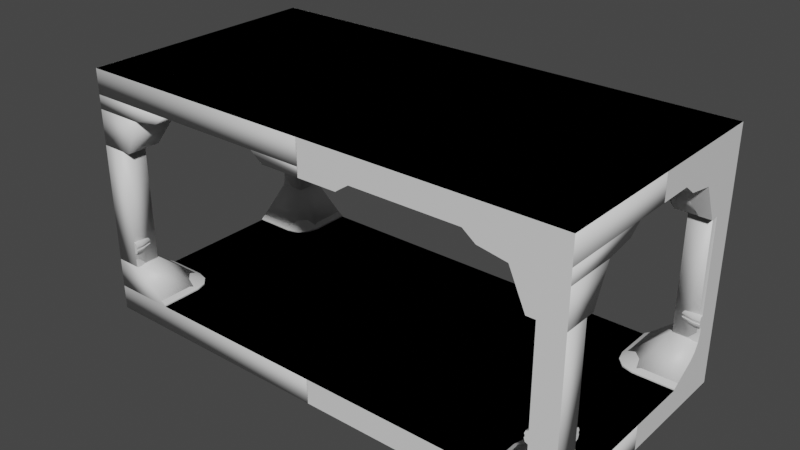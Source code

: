 # Source: model.blend  (saved by Blender 3.4.6; exported with 4.5.12 LTS)
import bpy
from mathutils import Matrix  # noqa: F401  (used for matrix-valued properties, if any)

bpy.ops.wm.read_factory_settings(use_empty=True)
scene = bpy.context.scene
scene.name = 'Scene'

# ---- materials (node trees are filled in below, after node groups)
mat_floor = bpy.data.materials.new('floor')
mat_floor.diffuse_color = (0.2266, 0.2266, 0.2266, 1.0)
mat_exterior = bpy.data.materials.new('exterior')
mat_exterior.diffuse_color = (0.02539, 0.02539, 0.02539, 1.0)
mat_top_light = bpy.data.materials.new('top_light')
mat_top_light.roughness = 1.0
mat_alert_light = bpy.data.materials.new('alert_light')
mat_alert_light.diffuse_color = (1.0, 0.0, 0.0, 1.0)
mat_metal_light = bpy.data.materials.new('metal_light')
mat_metal_light.diffuse_color = (0.3988, 0.3988, 0.3988, 1.0)
mat_grate = bpy.data.materials.new('grate')
mat_grate.diffuse_color = (0.8, 0.7678, 0.0, 1.0)
mat_metal_medium = bpy.data.materials.new('metal_medium')
mat_metal_medium.diffuse_color = (0.2776, 0.2776, 0.2776, 1.0)
mat_metal_dark = bpy.data.materials.new('metal_dark')
mat_metal_dark.diffuse_color = (0.09626, 0.09626, 0.09626, 1.0)
mat_pipes = bpy.data.materials.new('pipes')
mat_pipes.diffuse_color = (0.0, 0.0, 0.0, 1.0)
mat_collisions = bpy.data.materials.new('collisions')

# ---- node groups
ng_auto_smooth = bpy.data.node_groups.new('Auto Smooth', 'GeometryNodeTree')
_s = ng_auto_smooth.interface.new_socket(name='Geometry', in_out='OUTPUT', socket_type='NodeSocketGeometry')
_s = ng_auto_smooth.interface.new_socket(name='Geometry', in_out='INPUT', socket_type='NodeSocketGeometry')
_s = ng_auto_smooth.interface.new_socket(name='Angle', in_out='INPUT', socket_type='NodeSocketFloat')
_s.subtype = 'ANGLE'
_s.min_value = 0.0
_s.max_value = 3.142
ng_auto_smooth.is_modifier = True
_N = ng_auto_smooth.nodes; _L = ng_auto_smooth.links
n0 = _N.new('NodeGroupOutput'); n0.name = 'Group Output'; n0.location = (480, -100)
n1 = _N.new('NodeGroupInput'); n1.name = 'Group Input'; n1.location = (-420, -300)
n2 = _N.new('NodeGroupInput'); n2.name = 'Group Input.001'; n2.location = (-60, -100)
n3 = _N.new('GeometryNodeSetShadeSmooth'); n3.name = 'Set Shade Smooth'; n3.location = (120, -100)
n3.domain = 'EDGE'
n4 = _N.new('GeometryNodeSetShadeSmooth'); n4.name = 'Set Shade Smooth.001'; n4.location = (300, -100)
n5 = _N.new('GeometryNodeInputMeshEdgeAngle'); n5.name = 'Edge Angle'; n5.location = (-420, -220)
n6 = _N.new('GeometryNodeInputEdgeSmooth'); n6.name = 'Is Edge Smooth'; n6.location = (-60, -160)
n7 = _N.new('GeometryNodeInputShadeSmooth'); n7.name = 'Is Face Smooth'; n7.location = (-240, -340)
n8 = _N.new('FunctionNodeBooleanMath'); n8.name = 'Boolean Math'; n8.location = (-60, -220)
n9 = _N.new('FunctionNodeCompare'); n9.name = 'Compare'; n9.location = (-240, -180)
n9.operation = 'LESS_EQUAL'
_L.new(n5.outputs[0], n9.inputs[0])
_L.new(n4.outputs[0], n0.inputs[0])
_L.new(n1.outputs[1], n9.inputs[1])
_L.new(n9.outputs[0], n8.inputs[0])
_L.new(n7.outputs[0], n8.inputs[1])
_L.new(n2.outputs[0], n3.inputs[0])
_L.new(n6.outputs[0], n3.inputs[1])
_L.new(n3.outputs[0], n4.inputs[0])
_L.new(n8.outputs[0], n3.inputs[2])
n0.is_active_output = True

# ---- material node trees
mat_floor.use_nodes = True; mat_floor.node_tree.nodes.clear()
_N = mat_floor.node_tree.nodes; _L = mat_floor.node_tree.links
n0 = _N.new('ShaderNodeBsdfPrincipled'); n0.name = 'Principled BSDF'; n0.location = (10, 300)
n0.distribution = 'GGX'
n0.subsurface_method = 'BURLEY'
n0.inputs[3].default_value = 1.45
n0.inputs[27].default_value = (0.0, 0.0, 0.0, 1.0)
n0.inputs[28].default_value = 1.0
n1 = _N.new('ShaderNodeOutputMaterial'); n1.name = 'Material Output'; n1.location = (300, 300)
_L.new(n0.outputs[0], n1.inputs[0])
n1.is_active_output = True
mat_exterior.use_nodes = True; mat_exterior.node_tree.nodes.clear()
_N = mat_exterior.node_tree.nodes; _L = mat_exterior.node_tree.links
n0 = _N.new('ShaderNodeBsdfPrincipled'); n0.name = 'Principled BSDF'; n0.location = (10, 300)
n0.distribution = 'GGX'
n0.subsurface_method = 'BURLEY'
n0.inputs[3].default_value = 1.45
n0.inputs[27].default_value = (0.0, 0.0, 0.0, 1.0)
n0.inputs[28].default_value = 1.0
n1 = _N.new('ShaderNodeOutputMaterial'); n1.name = 'Material Output'; n1.location = (300, 300)
_L.new(n0.outputs[0], n1.inputs[0])
n1.is_active_output = True
mat_top_light.use_nodes = True; mat_top_light.node_tree.nodes.clear()
_N = mat_top_light.node_tree.nodes; _L = mat_top_light.node_tree.links
n0 = _N.new('ShaderNodeBsdfPrincipled'); n0.name = 'Principled BSDF'; n0.location = (10, 300)
n0.distribution = 'GGX'
n0.subsurface_method = 'BURLEY'
n0.inputs[3].default_value = 1.45
n0.inputs[27].default_value = (0.0, 0.0, 0.0, 1.0)
n0.inputs[28].default_value = 1.0
n1 = _N.new('ShaderNodeOutputMaterial'); n1.name = 'Material Output'; n1.location = (300, 300)
_L.new(n0.outputs[0], n1.inputs[0])
n1.is_active_output = True
mat_alert_light.use_nodes = True; mat_alert_light.node_tree.nodes.clear()
_N = mat_alert_light.node_tree.nodes; _L = mat_alert_light.node_tree.links
n0 = _N.new('ShaderNodeBsdfPrincipled'); n0.name = 'Principled BSDF'; n0.location = (10, 300)
n0.distribution = 'GGX'
n0.subsurface_method = 'BURLEY'
n0.inputs[3].default_value = 1.45
n0.inputs[27].default_value = (0.0, 0.0, 0.0, 1.0)
n0.inputs[28].default_value = 1.0
n1 = _N.new('ShaderNodeOutputMaterial'); n1.name = 'Material Output'; n1.location = (300, 300)
_L.new(n0.outputs[0], n1.inputs[0])
n1.is_active_output = True
mat_metal_light.use_nodes = True; mat_metal_light.node_tree.nodes.clear()
_N = mat_metal_light.node_tree.nodes; _L = mat_metal_light.node_tree.links
n0 = _N.new('ShaderNodeBsdfPrincipled'); n0.name = 'Principled BSDF'; n0.location = (10, 300)
n0.distribution = 'GGX'
n0.subsurface_method = 'BURLEY'
n0.inputs[3].default_value = 1.45
n0.inputs[27].default_value = (0.0, 0.0, 0.0, 1.0)
n0.inputs[28].default_value = 1.0
n1 = _N.new('ShaderNodeOutputMaterial'); n1.name = 'Material Output'; n1.location = (300, 300)
_L.new(n0.outputs[0], n1.inputs[0])
n1.is_active_output = True
mat_grate.use_nodes = True; mat_grate.node_tree.nodes.clear()
_N = mat_grate.node_tree.nodes; _L = mat_grate.node_tree.links
n0 = _N.new('ShaderNodeBsdfPrincipled'); n0.name = 'Principled BSDF'; n0.location = (10, 300)
n0.distribution = 'GGX'
n0.subsurface_method = 'BURLEY'
n0.inputs[3].default_value = 1.45
n0.inputs[27].default_value = (0.0, 0.0, 0.0, 1.0)
n0.inputs[28].default_value = 1.0
n1 = _N.new('ShaderNodeOutputMaterial'); n1.name = 'Material Output'; n1.location = (300, 300)
_L.new(n0.outputs[0], n1.inputs[0])
n1.is_active_output = True
mat_metal_medium.use_nodes = True; mat_metal_medium.node_tree.nodes.clear()
_N = mat_metal_medium.node_tree.nodes; _L = mat_metal_medium.node_tree.links
n0 = _N.new('ShaderNodeBsdfPrincipled'); n0.name = 'Principled BSDF'; n0.location = (10, 300)
n0.distribution = 'GGX'
n0.subsurface_method = 'BURLEY'
n0.inputs[3].default_value = 1.45
n0.inputs[27].default_value = (0.0, 0.0, 0.0, 1.0)
n0.inputs[28].default_value = 1.0
n1 = _N.new('ShaderNodeOutputMaterial'); n1.name = 'Material Output'; n1.location = (300, 300)
_L.new(n0.outputs[0], n1.inputs[0])
n1.is_active_output = True
mat_metal_dark.use_nodes = True; mat_metal_dark.node_tree.nodes.clear()
_N = mat_metal_dark.node_tree.nodes; _L = mat_metal_dark.node_tree.links
n0 = _N.new('ShaderNodeBsdfPrincipled'); n0.name = 'Principled BSDF'; n0.location = (10, 300)
n0.distribution = 'GGX'
n0.subsurface_method = 'BURLEY'
n0.inputs[3].default_value = 1.45
n0.inputs[27].default_value = (0.0, 0.0, 0.0, 1.0)
n0.inputs[28].default_value = 1.0
n1 = _N.new('ShaderNodeOutputMaterial'); n1.name = 'Material Output'; n1.location = (300, 300)
_L.new(n0.outputs[0], n1.inputs[0])
n1.is_active_output = True
mat_pipes.use_nodes = True; mat_pipes.node_tree.nodes.clear()
_N = mat_pipes.node_tree.nodes; _L = mat_pipes.node_tree.links
n0 = _N.new('ShaderNodeBsdfPrincipled'); n0.name = 'Principled BSDF'; n0.location = (10, 300)
n0.distribution = 'GGX'
n0.subsurface_method = 'BURLEY'
n0.inputs[3].default_value = 1.45
n0.inputs[27].default_value = (0.0, 0.0, 0.0, 1.0)
n0.inputs[28].default_value = 1.0
n1 = _N.new('ShaderNodeOutputMaterial'); n1.name = 'Material Output'; n1.location = (300, 300)
_L.new(n0.outputs[0], n1.inputs[0])
n1.is_active_output = True
mat_collisions.use_nodes = True; mat_collisions.node_tree.nodes.clear()
_N = mat_collisions.node_tree.nodes; _L = mat_collisions.node_tree.links
n0 = _N.new('ShaderNodeBsdfPrincipled'); n0.name = 'Principled BSDF'; n0.location = (10, 300)
n0.distribution = 'GGX'
n0.subsurface_method = 'BURLEY'
n0.inputs[3].default_value = 1.45
n0.inputs[27].default_value = (0.0, 0.0, 0.0, 1.0)
n0.inputs[28].default_value = 1.0
n1 = _N.new('ShaderNodeOutputMaterial'); n1.name = 'Material Output'; n1.location = (300, 300)
_L.new(n0.outputs[0], n1.inputs[0])
n1.is_active_output = True

# ---- world
world_world = bpy.data.worlds.new('World'); scene.world = world_world
world_world.use_nodes = True; world_world.node_tree.nodes.clear()
_N = world_world.node_tree.nodes; _L = world_world.node_tree.links
n0 = _N.new('ShaderNodeOutputWorld'); n0.name = 'World Output'; n0.location = (300, 300)
n1 = _N.new('ShaderNodeBackground'); n1.name = 'Background'; n1.location = (10, 300)
n1.inputs[0].default_value = (0.05088, 0.05088, 0.05088, 1.0)
_L.new(n1.outputs[0], n0.inputs[0])
n0.is_active_output = True
world_world.color = (0.05088, 0.05088, 0.05088)
world_world.use_sun_shadow = False
world_world.sun_shadow_jitter_overblur = 0.0

# ---- meshes
me_cube_002 = bpy.data.meshes.new('Cube.002')
me_cube_002.from_pydata([(1.5, 1.0, -0.8), (1.5, 1.0, -0.79), (1.702, 1.0, -0.6685), (1.751, 1.0, -0.6235), (1.787, 1.0, -0.5597), (1.8, 1.0, -0.4944), (2.0, 0.8, -0.4475), (1.8, 1.0, -0.4475), (2.0, 0.7781, -0.438), (1.778, 1.0, -0.438), (1.77, 1.0, -0.415), (1.77, 1.0, -0.408), (1.775, 1.0, -0.408), (2.0, 0.775, -0.408), (1.775, 1.0, -0.387), (1.77, 1.0, -0.387), (1.77, 1.0, -0.38), (1.779, 1.0, -0.3562), (2.0, 0.7788, -0.3562), (1.8, 1.0, -0.3475), (2.0, 0.8, -0.3475), (1.8, 1.0, 0.4025), (1.73, 1.0, 0.4025), (1.602, 1.0, 0.6868), (1.364, 0.88, 0.737), (1.88, 0.364, 0.737), (1.296, 0.88, 0.788), (1.88, 0.296, 0.788), (1.677, 0.5, -0.8), (1.5, 0.6768, -0.8), (1.588, 0.5237, -0.8), (1.524, 0.5884, -0.8), (1.878, 0.7016, -0.6685), (1.702, 0.8784, -0.6685), (1.79, 0.7253, -0.6685), (1.725, 0.79, -0.6685), (1.677, 0.5, -0.79), (1.5, 0.6768, -0.79), (1.588, 0.5237, -0.79), (1.524, 0.5884, -0.79), (1.928, 0.7508, -0.6235), (1.751, 0.9276, -0.6235), (1.839, 0.7745, -0.6235), (1.774, 0.8392, -0.6235), (1.964, 0.7868, -0.5597), (1.787, 0.9636, -0.5597), (1.875, 0.8105, -0.5597), (1.811, 0.8752, -0.5597), (1.977, 0.8, -0.4944), (1.8, 0.9768, -0.4944), (1.888, 0.8237, -0.4944), (1.824, 0.8884, -0.4944), (1.977, 0.8, -0.4475), (1.8, 0.9768, -0.4475), (1.888, 0.8237, -0.4475), (1.824, 0.8884, -0.4475), (1.955, 0.7781, -0.438), (1.778, 0.9548, -0.438), (1.866, 0.8018, -0.438), (1.802, 0.8665, -0.438), (1.947, 0.77, -0.415), (1.77, 0.9468, -0.415), (1.858, 0.7937, -0.415), (1.794, 0.8584, -0.415), (1.947, 0.77, -0.408), (1.77, 0.9468, -0.408), (1.858, 0.7937, -0.408), (1.794, 0.8584, -0.408), (1.952, 0.775, -0.408), (1.775, 0.9518, -0.408), (1.863, 0.7987, -0.408), (1.799, 0.8634, -0.408), (1.952, 0.775, -0.387), (1.775, 0.9518, -0.387), (1.863, 0.7987, -0.387), (1.799, 0.8634, -0.387), (1.947, 0.77, -0.387), (1.77, 0.9468, -0.387), (1.858, 0.7937, -0.387), (1.794, 0.8584, -0.387), (1.947, 0.77, -0.38), (1.77, 0.9468, -0.38), (1.858, 0.7937, -0.38), (1.794, 0.8584, -0.38), (1.956, 0.7788, -0.3562), (1.779, 0.9555, -0.3562), (1.867, 0.8024, -0.3562), (1.802, 0.8671, -0.3562), (1.977, 0.8, -0.3475), (1.8, 0.9768, -0.3475), (1.888, 0.8237, -0.3475), (1.824, 0.8884, -0.3475), (1.977, 0.8, 0.4025), (1.8, 0.9768, 0.4025), (1.888, 0.8237, 0.4025), (1.824, 0.8884, 0.4025), (1.907, 0.73, 0.4025), (1.73, 0.9068, 0.4025), (1.818, 0.7537, 0.4025), (1.754, 0.8184, 0.4025), (1.779, 0.6018, 0.6868), (1.602, 0.7786, 0.6868), (1.69, 0.6255, 0.6868), (1.626, 0.6902, 0.6868), (1.555, 0.3635, 0.7364), (1.364, 0.5545, 0.7364), (1.459, 0.3884, 0.7354), (1.388, 0.4595, 0.7354), (1.296, 0.459, 0.7886), (1.459, 0.2965, 0.7886), (1.319, 0.3773, 0.7896), (1.377, 0.319, 0.7896), (2.0, 0.28, 0.8), (1.28, 1.0, 0.8), (1.38, 1.0, 0.725), (1.404, 0.4684, 0.725), (1.38, 0.5568, 0.725), (1.468, 0.4037, 0.725), (1.557, 0.38, 0.725), (1.304, 0.3684, 0.8), (1.28, 0.4568, 0.8), (1.368, 0.3037, 0.8), (1.457, 0.28, 0.8), (1.3, 0.4623, 0.7975), (1.367, 0.5578, 0.7452), (1.392, 0.4628, 0.7443), (1.322, 0.3806, 0.7984), (1.463, 0.3917, 0.7443), (1.381, 0.3222, 0.7984), (1.558, 0.3668, 0.7452), (1.462, 0.2997, 0.7975), (1.883, 0.3673, 0.7459), (1.883, 0.2993, 0.7969), (1.299, 0.8833, 0.7969), (1.367, 0.8833, 0.7459), (-2.0, 0.5, -0.8), (-1.5, 1.0, -0.8), (-1.5, 1.0, -0.79), (-2.0, 0.7016, -0.6685), (-1.702, 1.0, -0.6685), (-1.751, 1.0, -0.6235), (-1.787, 1.0, -0.5597), (-2.0, 0.7868, -0.5597), (-1.8, 1.0, -0.4944), (-1.8, 1.0, -0.4475), (-2.0, 0.8, -0.4475), (-1.778, 1.0, -0.438), (-2.0, 0.7781, -0.438), (-1.77, 1.0, -0.415), (-2.0, 0.77, -0.415), (-1.77, 1.0, -0.408), (-2.0, 0.775, -0.408), (-1.775, 1.0, -0.408), (-1.775, 1.0, -0.387), (-2.0, 0.77, -0.387), (-1.77, 1.0, -0.387), (-2.0, 0.77, -0.38), (-1.77, 1.0, -0.38), (-1.779, 1.0, -0.3562), (-1.8, 1.0, -0.3475), (-1.8, 1.0, 0.4025), (-1.73, 1.0, 0.4025), (-1.602, 1.0, 0.6868), (-1.88, 0.364, 0.737), (-1.364, 0.88, 0.737), (-1.88, 0.296, 0.788), (-1.296, 0.88, 0.788), (-1.5, 0.6768, -0.8), (-1.677, 0.5, -0.8), (-1.524, 0.5884, -0.8), (-1.588, 0.5237, -0.8), (-1.702, 0.8784, -0.6685), (-1.878, 0.7016, -0.6685), (-1.725, 0.79, -0.6685), (-1.79, 0.7253, -0.6685), (-1.5, 0.6768, -0.79), (-1.677, 0.5, -0.79), (-1.524, 0.5884, -0.79), (-1.588, 0.5237, -0.79), (-1.751, 0.9276, -0.6235), (-1.928, 0.7508, -0.6235), (-1.774, 0.8392, -0.6235), (-1.839, 0.7745, -0.6235), (-1.787, 0.9636, -0.5597), (-1.964, 0.7868, -0.5597), (-1.811, 0.8752, -0.5597), (-1.875, 0.8105, -0.5597), (-1.8, 0.9768, -0.4944), (-1.977, 0.8, -0.4944), (-1.824, 0.8884, -0.4944), (-1.888, 0.8237, -0.4944), (-1.8, 0.9768, -0.4475), (-1.977, 0.8, -0.4475), (-1.824, 0.8884, -0.4475), (-1.888, 0.8237, -0.4475), (-1.778, 0.9548, -0.438), (-1.955, 0.7781, -0.438), (-1.802, 0.8665, -0.438), (-1.866, 0.8018, -0.438), (-1.77, 0.9468, -0.415), (-1.947, 0.77, -0.415), (-1.794, 0.8584, -0.415), (-1.858, 0.7937, -0.415), (-1.77, 0.9468, -0.408), (-1.947, 0.77, -0.408), (-1.794, 0.8584, -0.408), (-1.858, 0.7937, -0.408), (-1.775, 0.9518, -0.408), (-1.952, 0.775, -0.408), (-1.799, 0.8634, -0.408), (-1.863, 0.7987, -0.408), (-1.775, 0.9518, -0.387), (-1.952, 0.775, -0.387), (-1.799, 0.8634, -0.387), (-1.863, 0.7987, -0.387), (-1.77, 0.9468, -0.387), (-1.947, 0.77, -0.387), (-1.794, 0.8584, -0.387), (-1.858, 0.7937, -0.387), (-1.77, 0.9468, -0.38), (-1.947, 0.77, -0.38), (-1.794, 0.8584, -0.38), (-1.858, 0.7937, -0.38), (-1.779, 0.9555, -0.3562), (-1.956, 0.7787, -0.3562), (-1.802, 0.8671, -0.3562), (-1.867, 0.8024, -0.3562), (-1.8, 0.9768, -0.3475), (-1.977, 0.8, -0.3475), (-1.824, 0.8884, -0.3475), (-1.888, 0.8237, -0.3475), (-1.8, 0.9768, 0.4025), (-1.977, 0.8, 0.4025), (-1.824, 0.8884, 0.4025), (-1.888, 0.8237, 0.4025), (-1.73, 0.9068, 0.4025), (-1.907, 0.73, 0.4025), (-1.754, 0.8184, 0.4025), (-1.818, 0.7537, 0.4025), (-1.602, 0.7786, 0.6868), (-1.779, 0.6018, 0.6868), (-1.626, 0.6902, 0.6868), (-1.69, 0.6255, 0.6868), (-1.364, 0.5545, 0.7364), (-1.555, 0.3635, 0.7364), (-1.388, 0.4595, 0.7354), (-1.459, 0.3884, 0.7354), (-1.459, 0.2965, 0.7886), (-1.296, 0.459, 0.7886), (-1.377, 0.319, 0.7896), (-1.319, 0.3773, 0.7896), (-1.38, 1.0, 0.725), (-1.468, 0.4037, 0.725), (-1.557, 0.38, 0.725), (-1.404, 0.4684, 0.725), (-1.38, 0.5568, 0.725), (2.0, -1.0, -1.0), (-1.462, 0.2997, 0.7975), (-1.558, 0.3668, 0.7452), (-1.463, 0.3917, 0.7443), (-1.381, 0.3222, 0.7984), (-1.392, 0.4628, 0.7443), (-1.322, 0.3806, 0.7984), (-1.367, 0.5578, 0.7452), (-1.3, 0.4623, 0.7975), (-1.367, 0.8833, 0.7459), (-1.299, 0.8833, 0.7969), (-1.883, 0.2993, 0.7969), (-1.883, 0.3673, 0.7459), (2.0, 1.0, 1.0), (-2.0, 1.0, -1.0), (-2.0, -1.0, -1.0), (2.0, 1.0, -1.0), (-1.5, -1.0, -0.8), (-2.0, -0.5, -0.8), (-1.5, -1.0, -0.79), (-1.702, -1.0, -0.6685), (-2.0, -0.7016, -0.6685), (-2.0, -0.7508, -0.6235), (-1.751, -1.0, -0.6235), (-2.0, -0.7868, -0.5597), (-1.787, -1.0, -0.5597), (-1.8, -1.0, -0.4944), (-2.0, -0.8, -0.4475), (-1.8, -1.0, -0.4475), (-2.0, -0.7781, -0.438), (-1.778, -1.0, -0.438), (-2.0, -0.77, -0.415), (-1.77, -1.0, -0.415), (-2.0, -0.77, -0.408), (-1.77, -1.0, -0.408), (-1.775, -1.0, -0.408), (-2.0, -0.775, -0.408), (-1.775, -1.0, -0.387), (-1.77, -1.0, -0.387), (-1.77, -1.0, -0.38), (-1.779, -1.0, -0.3562), (-1.8, -1.0, -0.3475), (-2.0, -0.8, -0.3475), (-1.8, -1.0, 0.4025), (-1.73, -1.0, 0.4025), (-1.602, -1.0, 0.6868), (-1.364, -0.88, 0.737), (-1.88, -0.364, 0.737), (-1.296, -0.88, 0.788), (-1.88, -0.296, 0.788), (-1.677, -0.5, -0.8), (-1.5, -0.6768, -0.8), (-1.588, -0.5237, -0.8), (-1.524, -0.5884, -0.8), (-1.878, -0.7016, -0.6685), (-1.702, -0.8784, -0.6685), (-1.79, -0.7253, -0.6685), (-1.725, -0.79, -0.6685), (-1.677, -0.5, -0.79), (-1.5, -0.6768, -0.79), (-1.588, -0.5237, -0.79), (-1.524, -0.5884, -0.79), (-1.928, -0.7508, -0.6235), (-1.751, -0.9276, -0.6235), (-1.839, -0.7745, -0.6235), (-1.774, -0.8392, -0.6235), (-1.964, -0.7868, -0.5597), (-1.787, -0.9636, -0.5597), (-1.875, -0.8105, -0.5597), (-1.811, -0.8752, -0.5597), (-1.977, -0.8, -0.4944), (-1.8, -0.9768, -0.4944), (-1.888, -0.8237, -0.4944), (-1.824, -0.8884, -0.4944), (-1.977, -0.8, -0.4475), (-1.8, -0.9768, -0.4475), (-1.888, -0.8237, -0.4475), (-1.824, -0.8884, -0.4475), (-1.955, -0.7781, -0.438), (-1.778, -0.9548, -0.438), (-1.866, -0.8018, -0.438), (-1.802, -0.8665, -0.438), (-1.947, -0.77, -0.415), (-1.77, -0.9468, -0.415), (-1.858, -0.7937, -0.415), (-1.794, -0.8584, -0.415), (-1.947, -0.77, -0.408), (-1.77, -0.9468, -0.408), (-1.858, -0.7937, -0.408), (-1.794, -0.8584, -0.408), (-1.952, -0.775, -0.408), (-1.775, -0.9518, -0.408), (-1.863, -0.7987, -0.408), (-1.799, -0.8634, -0.408), (-1.952, -0.775, -0.387), (-1.775, -0.9518, -0.387), (-1.863, -0.7987, -0.387), (-1.799, -0.8634, -0.387), (-1.947, -0.77, -0.387), (-1.77, -0.9468, -0.387), (-1.858, -0.7937, -0.387), (-1.794, -0.8584, -0.387), (-1.947, -0.77, -0.38), (-1.77, -0.9468, -0.38), (-1.858, -0.7937, -0.38), (-1.794, -0.8584, -0.38), (-1.956, -0.7788, -0.3562), (-1.779, -0.9555, -0.3562), (-1.867, -0.8024, -0.3562), (-1.802, -0.8671, -0.3562), (-1.977, -0.8, -0.3475), (-1.8, -0.9768, -0.3475), (-1.888, -0.8237, -0.3475), (-1.824, -0.8884, -0.3475), (-1.977, -0.8, 0.4025), (-1.8, -0.9768, 0.4025), (-1.888, -0.8237, 0.4025), (-1.824, -0.8884, 0.4025), (-1.907, -0.73, 0.4025), (-1.73, -0.9068, 0.4025), (-1.818, -0.7537, 0.4025), (-1.754, -0.8184, 0.4025), (-1.779, -0.6018, 0.6868), (-1.602, -0.7786, 0.6868), (-1.69, -0.6255, 0.6868), (-1.626, -0.6902, 0.6868), (-1.555, -0.3635, 0.7364), (-1.364, -0.5545, 0.7364), (-1.459, -0.3884, 0.7354), (-1.388, -0.4595, 0.7354), (-1.296, -0.459, 0.7886), (-1.459, -0.2965, 0.7886), (-1.319, -0.3773, 0.7896), (-1.377, -0.319, 0.7896), (-1.38, -1.0, 0.725), (-1.404, -0.4684, 0.725), (-1.38, -0.5568, 0.725), (-1.468, -0.4037, 0.725), (-1.557, -0.38, 0.725), (2.0, -0.77, -0.387), (-1.28, -0.4568, 0.8), (-1.368, -0.3037, 0.8), (-1.3, -0.4623, 0.7975), (-1.367, -0.5578, 0.7452), (-1.392, -0.4628, 0.7443), (-1.322, -0.3806, 0.7984), (-1.463, -0.3917, 0.7443), (-1.381, -0.3222, 0.7984), (-1.558, -0.3668, 0.7452), (-1.462, -0.2997, 0.7975), (-1.883, -0.3673, 0.7459), (-1.883, -0.2993, 0.7969), (-1.299, -0.8833, 0.7969), (-1.367, -0.8833, 0.7459), (1.5, -1.0, -0.8), (1.5, -1.0, -0.79), (1.702, -1.0, -0.6685), (1.751, -1.0, -0.6235), (1.787, -1.0, -0.5597), (1.8, -1.0, -0.4944), (1.8, -1.0, -0.4475), (2.0, -0.8, -0.4475), (1.778, -1.0, -0.438), (1.77, -1.0, -0.415), (1.77, -1.0, -0.408), (2.0, -0.775, -0.408), (1.775, -1.0, -0.408), (1.775, -1.0, -0.387), (1.77, -1.0, -0.387), (1.77, -1.0, -0.38), (1.779, -1.0, -0.3562), (1.8, -1.0, -0.3475), (2.0, -0.8, 0.4025), (1.8, -1.0, 0.4025), (1.73, -1.0, 0.4025), (1.602, -1.0, 0.6868), (1.88, -0.364, 0.737), (1.364, -0.88, 0.737), (1.88, -0.296, 0.788), (1.296, -0.88, 0.788), (1.5, -0.6768, -0.8), (1.677, -0.5, -0.8), (1.524, -0.5884, -0.8), (1.588, -0.5237, -0.8), (1.702, -0.8784, -0.6685), (1.878, -0.7016, -0.6685), (1.725, -0.79, -0.6685), (1.79, -0.7253, -0.6685), (1.5, -0.6768, -0.79), (1.677, -0.5, -0.79), (1.524, -0.5884, -0.79), (1.588, -0.5237, -0.79), (1.751, -0.9276, -0.6235), (1.928, -0.7508, -0.6235), (1.774, -0.8392, -0.6235), (1.839, -0.7745, -0.6235), (1.787, -0.9636, -0.5597), (1.964, -0.7868, -0.5597), (1.811, -0.8752, -0.5597), (1.875, -0.8105, -0.5597), (1.8, -0.9768, -0.4944), (1.977, -0.8, -0.4944), (1.824, -0.8884, -0.4944), (1.888, -0.8237, -0.4944), (1.8, -0.9768, -0.4475), (1.977, -0.8, -0.4475), (1.824, -0.8884, -0.4475), (1.888, -0.8237, -0.4475), (1.778, -0.9548, -0.438), (1.955, -0.7781, -0.438), (1.802, -0.8665, -0.438), (1.866, -0.8018, -0.438), (1.77, -0.9468, -0.415), (1.947, -0.77, -0.415), (1.794, -0.8584, -0.415), (1.858, -0.7937, -0.415), (1.77, -0.9468, -0.408), (1.947, -0.77, -0.408), (1.794, -0.8584, -0.408), (1.858, -0.7937, -0.408), (1.775, -0.9518, -0.408), (1.952, -0.775, -0.408), (1.799, -0.8634, -0.408), (1.863, -0.7987, -0.408), (1.775, -0.9518, -0.387), (1.952, -0.775, -0.387), (1.799, -0.8634, -0.387), (1.863, -0.7987, -0.387), (1.77, -0.9468, -0.387), (1.947, -0.77, -0.387), (1.794, -0.8584, -0.387), (1.858, -0.7937, -0.387), (1.77, -0.9468, -0.38), (1.947, -0.77, -0.38), (1.794, -0.8584, -0.38), (1.858, -0.7937, -0.38), (1.779, -0.9555, -0.3562), (1.956, -0.7787, -0.3562), (1.802, -0.8671, -0.3562), (1.867, -0.8024, -0.3562), (1.8, -0.9768, -0.3475), (1.977, -0.8, -0.3475), (1.824, -0.8884, -0.3475), (1.888, -0.8237, -0.3475), (1.8, -0.9768, 0.4025), (1.977, -0.8, 0.4025), (1.824, -0.8884, 0.4025), (1.888, -0.8237, 0.4025), (1.73, -0.9068, 0.4025), (1.907, -0.73, 0.4025), (1.754, -0.8184, 0.4025), (1.818, -0.7537, 0.4025), (1.602, -0.7786, 0.6868), (1.779, -0.6018, 0.6868), (1.626, -0.6902, 0.6868), (1.69, -0.6255, 0.6868), (1.364, -0.5545, 0.7364), (1.555, -0.3635, 0.7364), (1.388, -0.4595, 0.7354), (1.459, -0.3884, 0.7354), (1.459, -0.2965, 0.7886), (1.296, -0.459, 0.7886), (1.377, -0.319, 0.7896), (1.319, -0.3773, 0.7896), (1.38, -1.0, 0.725), (1.28, -1.0, 0.8), (2.0, -0.38, 0.725), (1.468, -0.4037, 0.725), (1.557, -0.38, 0.725), (1.404, -0.4684, 0.725), (1.38, -0.5568, 0.725), (1.368, -0.3037, 0.8), (1.457, -0.28, 0.8), (1.304, -0.3684, 0.8), (1.28, -0.4568, 0.8), (1.462, -0.2997, 0.7975), (1.558, -0.3668, 0.7452), (1.463, -0.3917, 0.7443), (1.381, -0.3222, 0.7984), (1.392, -0.4628, 0.7443), (1.322, -0.3806, 0.7984), (1.367, -0.5578, 0.7452), (1.3, -0.4623, 0.7975), (1.367, -0.8833, 0.7459), (1.299, -0.8833, 0.7969), (1.883, -0.2993, 0.7969), (1.883, -0.3673, 0.7459), (2.0, -0.5, -0.8), (2.0, -0.5, -0.79), (2.0, -0.7016, -0.6685), (2.0, -0.7508, -0.6235), (2.0, -0.7868, -0.5597), (2.0, -0.8, -0.4944), (2.0, -0.77, -0.408), (2.0, -0.775, -0.387), (2.0, -0.77, -0.38), (2.0, -0.7787, -0.3562), (2.0, -0.8, -0.3475), (2.0, -0.73, 0.4025), (2.0, 0.5, -0.8), (2.0, 0.7016, -0.6685), (2.0, 0.7508, -0.6235), (2.0, 0.7868, -0.5597), (2.0, 0.77, -0.415), (2.0, 0.38, 0.725), (-2.0, 1.0, 1.0), (-2.0, -1.0, 1.0), (-2.0, 0.5, -0.79), (-2.0, 0.7508, -0.6235), (-2.0, 0.8, -0.4944), (-2.0, 0.77, -0.408), (-2.0, 0.775, -0.387), (-2.0, 0.7787, -0.3562), (-2.0, 0.8, -0.3475), (-2.0, 0.8, 0.4025), (-2.0, 0.73, 0.4025), (-2.0, 0.6018, 0.6868), (2.0, -0.77, -0.415), (-2.0, 0.38, 0.725), (-2.0, -0.5, -0.79), (-2.0, -0.8, -0.4944), (-2.0, -0.775, -0.387), (-2.0, -0.77, -0.387), (-2.0, -0.77, -0.38), (-2.0, -0.7788, -0.3562), (-2.0, -0.8, 0.4025), (-2.0, -0.73, 0.4025), (-2.0, -0.6018, 0.6868), (-2.0, -0.38, 0.725), (-2.0, -0.28, 0.8), (2.0, -0.7781, -0.438), (0.42, -1.0, 0.8), (0.42, 1.0, 0.8), (0.32, 1.0, 0.725), (-0.32, -1.0, 0.725), (-0.336, 0.88, 0.737), (-0.16, -1.0, 0.725), (0.16, -1.0, 0.725), (-0.16, 1.0, 0.725), (0.16, 1.0, 0.725), (-0.14, 0.27, 0.735), (-0.14, 0.73, 0.735), (0.14, 0.27, 0.735), (0.14, 0.73, 0.735), (0.14, -0.73, 0.735), (0.14, -0.27, 0.735), (-0.14, -0.73, 0.735), (-0.14, -0.27, 0.735), (-0.16, 0.75, 0.725), (-0.16, 0.25, 0.725), (0.16, 0.75, 0.725), (0.16, 0.25, 0.725), (0.16, -0.25, 0.725), (0.16, -0.75, 0.725), (-0.16, -0.25, 0.725), (-0.16, -0.75, 0.725), (0.336, -0.88, 0.737), (0.336, 0.88, 0.737), (0.32, -1.0, 0.725), (0.404, -0.88, 0.788), (0.404, 0.88, 0.788), (0.398, -0.88, 0.796), (0.398, 0.88, 0.796), (0.33, -0.88, 0.745), (0.33, 0.88, 0.745), (-0.336, -0.88, 0.737), (-0.32, 1.0, 0.725), (-0.404, 0.88, 0.788), (-0.404, -0.88, 0.788), (-0.398, 0.88, 0.796), (-0.398, -0.88, 0.796), (-0.33, 0.88, 0.745), (-0.33, -0.88, 0.745), (-1.28, -1.0, 0.8), (-1.304, -0.3684, 0.8), (-1.457, -0.28, 0.8), (-1.28, 1.0, 0.8), (-1.368, 0.3037, 0.8), (-1.457, 0.28, 0.8), (-1.304, 0.3684, 0.8), (-1.28, 0.4568, 0.8), (-2.0, 0.28, 0.8), (-0.42, 1.0, 0.8), (-0.42, -1.0, 0.8), (2.0, 0.77, -0.408), (2.0, -1.0, 1.0), (2.0, -0.6018, 0.6868), (2.0, 0.5, -0.79), (2.0, 0.8, -0.4944), (2.0, 0.775, -0.387), (2.0, 0.77, -0.387), (2.0, 0.77, -0.38), (2.0, 0.8, 0.4025), (2.0, 0.73, 0.4025), (2.0, 0.6018, 0.6868), (2.0, -0.28, 0.8)], [], [(3, 41, 45, 4), (2, 33, 41, 3), (0, 29, 37, 1), (32, 556, 557, 40), (4, 45, 49, 5), (36, 643, 556, 32), (1, 37, 33, 2), (44, 558, 644, 48), (40, 557, 558, 44), (48, 644, 6, 52), (5, 49, 53, 7), (9, 57, 61, 10), (7, 53, 57, 9), (56, 8, 559, 60), (52, 6, 8, 56), (10, 61, 65, 11), (65, 69, 12, 11), (60, 559, 640, 64), (640, 13, 68, 64), (73, 77, 15, 14), (68, 13, 645, 72), (15, 77, 81, 16), (16, 81, 85, 17), (76, 646, 647, 80), (17, 85, 89, 19), (80, 647, 18, 84), (19, 89, 93, 21), (84, 18, 20, 88), (93, 97, 22, 21), (88, 20, 648, 92), (22, 97, 101, 23), (23, 101, 116, 114), (96, 649, 650, 100), (109, 111, 128, 130), (100, 650, 560, 118), (108, 26, 133, 123), (28, 555, 643, 36), (12, 69, 73, 14), (645, 646, 76, 72), (648, 649, 96, 92), (28, 36, 38, 30), (30, 38, 39, 31), (31, 39, 37, 29), (33, 37, 39, 35), (35, 39, 38, 34), (34, 38, 36, 32), (41, 33, 35, 43), (43, 35, 34, 42), (42, 34, 32, 40), (45, 41, 43, 47), (47, 43, 42, 46), (46, 42, 40, 44), (44, 48, 50, 46), (46, 50, 51, 47), (47, 51, 49, 45), (48, 52, 54, 50), (50, 54, 55, 51), (51, 55, 53, 49), (57, 53, 55, 59), (59, 55, 54, 58), (58, 54, 52, 56), (56, 60, 62, 58), (58, 62, 63, 59), (59, 63, 61, 57), (65, 61, 63, 67), (67, 63, 62, 66), (66, 62, 60, 64), (64, 68, 70, 66), (66, 70, 71, 67), (67, 71, 69, 65), (73, 69, 71, 75), (75, 71, 70, 74), (74, 70, 68, 72), (72, 76, 78, 74), (74, 78, 79, 75), (75, 79, 77, 73), (81, 77, 79, 83), (83, 79, 78, 82), (82, 78, 76, 80), (85, 81, 83, 87), (87, 83, 82, 86), (86, 82, 80, 84), (89, 85, 87, 91), (91, 87, 86, 90), (90, 86, 84, 88), (93, 89, 91, 95), (95, 91, 90, 94), (94, 90, 88, 92), (92, 96, 98, 94), (94, 98, 99, 95), (95, 99, 97, 93), (101, 97, 99, 103), (103, 99, 98, 102), (102, 98, 96, 100), (116, 101, 103, 115), (115, 103, 102, 117), (117, 102, 100, 118), (107, 106, 127, 125), (25, 27, 132, 131), (111, 110, 126, 128), (27, 25, 560, 112), (24, 26, 113, 114), (107, 105, 116, 115), (106, 107, 115, 117), (104, 106, 117, 118), (108, 110, 119, 120), (110, 111, 121, 119), (111, 109, 122, 121), (105, 24, 114, 116), (25, 104, 118, 560), (26, 108, 120, 113), (109, 27, 112, 122), (134, 124, 123, 133), (129, 131, 132, 130), (123, 124, 125, 126), (126, 125, 127, 128), (128, 127, 129, 130), (26, 24, 134, 133), (106, 104, 129, 127), (27, 109, 130, 132), (24, 105, 124, 134), (110, 108, 123, 126), (105, 107, 125, 124), (104, 25, 131, 129), (564, 180, 184, 142), (138, 172, 180, 564), (135, 168, 176, 563), (171, 139, 140, 179), (142, 184, 188, 565), (175, 137, 139, 171), (563, 176, 172, 138), (183, 141, 143, 187), (179, 140, 141, 183), (187, 143, 144, 191), (565, 188, 192, 145), (147, 196, 200, 149), (145, 192, 196, 147), (195, 146, 148, 199), (191, 144, 146, 195), (149, 200, 204, 566), (204, 208, 151, 566), (199, 148, 150, 203), (150, 152, 207, 203), (212, 216, 154, 567), (207, 152, 153, 211), (154, 216, 220, 156), (156, 220, 224, 568), (215, 155, 157, 219), (568, 224, 228, 569), (219, 157, 158, 223), (569, 228, 232, 570), (223, 158, 159, 227), (232, 236, 571, 570), (227, 159, 160, 231), (571, 236, 240, 572), (572, 240, 253, 574), (235, 161, 162, 239), (248, 250, 262, 264), (239, 162, 251, 255), (247, 165, 267, 257), (167, 136, 137, 175), (151, 208, 212, 567), (153, 155, 215, 211), (160, 161, 235, 231), (167, 175, 177, 169), (169, 177, 178, 170), (170, 178, 176, 168), (172, 176, 178, 174), (174, 178, 177, 173), (173, 177, 175, 171), (180, 172, 174, 182), (182, 174, 173, 181), (181, 173, 171, 179), (184, 180, 182, 186), (186, 182, 181, 185), (185, 181, 179, 183), (183, 187, 189, 185), (185, 189, 190, 186), (186, 190, 188, 184), (187, 191, 193, 189), (189, 193, 194, 190), (190, 194, 192, 188), (196, 192, 194, 198), (198, 194, 193, 197), (197, 193, 191, 195), (195, 199, 201, 197), (197, 201, 202, 198), (198, 202, 200, 196), (204, 200, 202, 206), (206, 202, 201, 205), (205, 201, 199, 203), (203, 207, 209, 205), (205, 209, 210, 206), (206, 210, 208, 204), (212, 208, 210, 214), (214, 210, 209, 213), (213, 209, 207, 211), (211, 215, 217, 213), (213, 217, 218, 214), (214, 218, 216, 212), (220, 216, 218, 222), (222, 218, 217, 221), (221, 217, 215, 219), (224, 220, 222, 226), (226, 222, 221, 225), (225, 221, 219, 223), (228, 224, 226, 230), (230, 226, 225, 229), (229, 225, 223, 227), (232, 228, 230, 234), (234, 230, 229, 233), (233, 229, 227, 231), (231, 235, 237, 233), (233, 237, 238, 234), (234, 238, 236, 232), (240, 236, 238, 242), (242, 238, 237, 241), (241, 237, 235, 239), (253, 240, 242, 252), (252, 242, 241, 254), (254, 241, 239, 255), (246, 245, 261, 259), (164, 166, 266, 265), (250, 249, 260, 262), (166, 164, 251, 632), (163, 165, 637, 574), (246, 244, 253, 252), (245, 246, 252, 254), (243, 245, 254, 255), (247, 249, 633, 634), (249, 250, 635, 633), (250, 248, 636, 635), (244, 163, 574, 253), (164, 243, 255, 251), (165, 247, 634, 637), (248, 166, 632, 636), (268, 258, 257, 267), (263, 265, 266, 264), (257, 258, 259, 260), (260, 259, 261, 262), (262, 261, 263, 264), (165, 163, 268, 267), (245, 243, 263, 261), (166, 248, 264, 266), (163, 244, 258, 268), (249, 247, 257, 260), (244, 246, 259, 258), (243, 164, 265, 263), (256, 271, 270, 272), (555, 543, 256, 272), (30, 31, 29, 0, 136, 167, 169, 170, 168, 135, 274, 306, 308, 309, 307, 273, 410, 436, 438, 439, 437, 543, 555, 28), (136, 0, 272, 270), (562, 641, 269, 561), (135, 270, 271, 274), (279, 319, 323, 281), (276, 311, 319, 279), (273, 307, 315, 275), (310, 277, 278, 318), (281, 323, 327, 282), (314, 575, 277, 310), (275, 315, 311, 276), (322, 280, 576, 326), (318, 278, 280, 322), (326, 576, 283, 330), (282, 327, 331, 284), (286, 335, 339, 288), (284, 331, 335, 286), (334, 285, 287, 338), (330, 283, 285, 334), (288, 339, 343, 290), (343, 347, 291, 290), (338, 287, 289, 342), (289, 292, 346, 342), (351, 355, 294, 293), (346, 292, 577, 350), (294, 355, 359, 295), (295, 359, 363, 296), (354, 578, 579, 358), (296, 363, 367, 297), (358, 579, 580, 362), (297, 367, 371, 299), (362, 580, 298, 366), (371, 375, 300, 299), (366, 298, 581, 370), (300, 375, 379, 301), (301, 379, 392, 390), (374, 582, 583, 378), (387, 389, 403, 405), (378, 583, 584, 394), (386, 304, 408, 398), (306, 274, 575, 314), (291, 347, 351, 293), (577, 578, 354, 350), (581, 582, 374, 370), (306, 314, 316, 308), (308, 316, 317, 309), (309, 317, 315, 307), (311, 315, 317, 313), (313, 317, 316, 312), (312, 316, 314, 310), (319, 311, 313, 321), (321, 313, 312, 320), (320, 312, 310, 318), (323, 319, 321, 325), (325, 321, 320, 324), (324, 320, 318, 322), (322, 326, 328, 324), (324, 328, 329, 325), (325, 329, 327, 323), (326, 330, 332, 328), (328, 332, 333, 329), (329, 333, 331, 327), (335, 331, 333, 337), (337, 333, 332, 336), (336, 332, 330, 334), (334, 338, 340, 336), (336, 340, 341, 337), (337, 341, 339, 335), (343, 339, 341, 345), (345, 341, 340, 344), (344, 340, 338, 342), (342, 346, 348, 344), (344, 348, 349, 345), (345, 349, 347, 343), (351, 347, 349, 353), (353, 349, 348, 352), (352, 348, 346, 350), (350, 354, 356, 352), (352, 356, 357, 353), (353, 357, 355, 351), (359, 355, 357, 361), (361, 357, 356, 360), (360, 356, 354, 358), (363, 359, 361, 365), (365, 361, 360, 364), (364, 360, 358, 362), (367, 363, 365, 369), (369, 365, 364, 368), (368, 364, 362, 366), (371, 367, 369, 373), (373, 369, 368, 372), (372, 368, 366, 370), (370, 374, 376, 372), (372, 376, 377, 373), (373, 377, 375, 371), (379, 375, 377, 381), (381, 377, 376, 380), (380, 376, 374, 378), (392, 379, 381, 391), (391, 381, 380, 393), (393, 380, 378, 394), (385, 384, 402, 400), (303, 305, 407, 406), (389, 388, 401, 403), (305, 303, 584, 585), (302, 304, 629, 390), (385, 383, 392, 391), (384, 385, 391, 393), (382, 384, 393, 394), (386, 388, 630, 396), (388, 389, 397, 630), (389, 387, 631, 397), (383, 302, 390, 392), (303, 382, 394, 584), (304, 386, 396, 629), (387, 305, 585, 631), (304, 302, 409, 408), (384, 382, 404, 402), (305, 387, 405, 407), (302, 383, 399, 409), (388, 386, 398, 401), (383, 385, 400, 399), (382, 303, 406, 404), (546, 449, 453, 547), (545, 441, 449, 546), (543, 437, 445, 544), (440, 412, 413, 448), (547, 453, 457, 548), (444, 411, 412, 440), (544, 445, 441, 545), (452, 414, 415, 456), (448, 413, 414, 452), (456, 415, 416, 460), (548, 457, 461, 417), (586, 465, 469, 573), (417, 461, 465, 586), (464, 418, 419, 468), (460, 416, 418, 464), (573, 469, 473, 549), (473, 477, 421, 549), (468, 419, 420, 472), (420, 422, 476, 472), (481, 485, 395, 550), (476, 422, 423, 480), (395, 485, 489, 551), (551, 489, 493, 552), (484, 424, 425, 488), (552, 493, 497, 553), (488, 425, 426, 492), (553, 497, 501, 428), (492, 426, 427, 496), (501, 505, 554, 428), (496, 427, 429, 500), (554, 505, 509, 642), (642, 509, 524, 522), (504, 430, 431, 508), (517, 519, 536, 538), (508, 431, 520, 526), (516, 434, 541, 531), (436, 410, 411, 444), (421, 477, 481, 550), (423, 424, 484, 480), (429, 430, 504, 500), (436, 444, 446, 438), (438, 446, 447, 439), (439, 447, 445, 437), (441, 445, 447, 443), (443, 447, 446, 442), (442, 446, 444, 440), (449, 441, 443, 451), (451, 443, 442, 450), (450, 442, 440, 448), (453, 449, 451, 455), (455, 451, 450, 454), (454, 450, 448, 452), (452, 456, 458, 454), (454, 458, 459, 455), (455, 459, 457, 453), (456, 460, 462, 458), (458, 462, 463, 459), (459, 463, 461, 457), (465, 461, 463, 467), (467, 463, 462, 466), (466, 462, 460, 464), (464, 468, 470, 466), (466, 470, 471, 467), (467, 471, 469, 465), (473, 469, 471, 475), (475, 471, 470, 474), (474, 470, 468, 472), (472, 476, 478, 474), (474, 478, 479, 475), (475, 479, 477, 473), (481, 477, 479, 483), (483, 479, 478, 482), (482, 478, 476, 480), (480, 484, 486, 482), (482, 486, 487, 483), (483, 487, 485, 481), (489, 485, 487, 491), (491, 487, 486, 490), (490, 486, 484, 488), (493, 489, 491, 495), (495, 491, 490, 494), (494, 490, 488, 492), (497, 493, 495, 499), (499, 495, 494, 498), (498, 494, 492, 496), (501, 497, 499, 503), (503, 499, 498, 502), (502, 498, 496, 500), (500, 504, 506, 502), (502, 506, 507, 503), (503, 507, 505, 501), (509, 505, 507, 511), (511, 507, 506, 510), (510, 506, 504, 508), (524, 509, 511, 523), (523, 511, 510, 525), (525, 510, 508, 526), (515, 514, 535, 533), (433, 435, 540, 539), (519, 518, 534, 536), (435, 433, 520, 521), (432, 434, 651, 522), (515, 513, 524, 523), (514, 515, 523, 525), (512, 514, 525, 526), (516, 518, 527, 528), (518, 519, 529, 527), (519, 517, 530, 529), (513, 432, 522, 524), (433, 512, 526, 520), (434, 516, 528, 651), (517, 435, 521, 530), (434, 432, 542, 541), (514, 512, 537, 535), (435, 517, 538, 540), (432, 513, 532, 542), (518, 516, 531, 534), (513, 515, 533, 532), (512, 433, 539, 537), (256, 410, 273, 271), (541, 542, 532, 531), (532, 533, 534, 531), (533, 535, 536, 534), (535, 537, 538, 536), (540, 538, 537, 539), (407, 405, 404, 406), (402, 404, 405, 403), (400, 402, 403, 401), (399, 400, 401, 398), (408, 409, 399, 398), (591, 621, 628, 627), (621, 591, 622, 590), (611, 609, 593, 592), (608, 610, 605, 607), (601, 600, 602, 603), (606, 604, 594, 595), (598, 596, 597, 599), (593, 609, 608, 607, 606, 595, 589, 614), (592, 590, 622, 594, 604, 605, 610, 611), (597, 596, 605, 604), (598, 599, 606, 607), (600, 601, 608, 609), (603, 602, 611, 610), (602, 600, 609, 611), (596, 598, 607, 605), (599, 597, 604, 606), (601, 603, 610, 608), (612, 613, 620, 619), (613, 612, 614, 589), (615, 616, 588, 587), (612, 615, 587, 614), (616, 613, 589, 588), (619, 620, 618, 617), (616, 615, 617, 618), (613, 616, 618, 620), (615, 612, 619, 617), (623, 624, 639, 638), (591, 623, 638, 622), (624, 621, 590, 639), (627, 628, 626, 625), (624, 623, 625, 626), (621, 624, 626, 628), (623, 591, 627, 625), (120, 119, 121, 122, 112, 651, 528, 527, 529, 530, 521, 587, 588, 113), (396, 630, 397, 631, 585, 637, 634, 633, 635, 636, 632, 638, 639, 629), (147, 149, 566, 151, 567, 154, 156, 568, 569, 570, 571, 572, 574, 637, 585, 584, 583, 582, 581, 298, 580, 579, 578, 577, 292, 289, 287, 285, 283, 576, 280, 278, 277, 575, 274, 271, 562, 561, 270, 135, 563, 138, 564, 142, 565, 145), (586, 573, 549, 421, 550, 395, 551, 552, 553, 428, 554, 642, 522, 651, 112, 560, 650, 649, 648, 20, 18, 647, 646, 645, 13, 640, 559, 8, 6, 644, 558, 557, 556, 643, 555, 272, 269, 641, 256, 543, 544, 545, 546, 547, 548, 417), (0, 1, 2, 3, 4, 5, 7, 9, 10, 11, 12, 14, 15, 16, 17, 19, 21, 22, 23, 114, 113, 588, 589, 595, 594, 622, 638, 632, 251, 162, 161, 160, 159, 158, 157, 155, 153, 152, 150, 148, 146, 144, 143, 141, 140, 139, 137, 136, 270, 561, 269, 272), (641, 562, 271, 273, 275, 276, 279, 281, 282, 284, 286, 288, 290, 291, 293, 294, 295, 296, 297, 299, 300, 301, 390, 629, 639, 590, 592, 593, 614, 587, 521, 520, 431, 430, 429, 427, 426, 425, 424, 423, 422, 420, 419, 418, 416, 415, 414, 413, 412, 411, 410, 256)])
me_cube_002.polygons.foreach_set('use_smooth', [1, 1, 1, 1, 1, 1, 1, 1, 1, 1, 1, 1, 1, 1, 1, 1, 1, 1, 1, 1, 1, 1, 1, 1, 1, 1, 1, 1, 1, 1, 1, 1, 1, 1, 1, 1, 1, 1, 1, 1, 1, 1, 1, 1, 1, 1, 1, 1, 1, 1, 1, 1, 1, 1, 1, 1, 1, 1, 1, 1, 1, 1, 1, 1, 1, 1, 1, 1, 1, 1, 1, 1, 1, 1, 1, 1, 1, 1, 1, 1, 1, 1, 1, 1, 1, 1, 1, 1, 1, 1, 1, 1, 1, 1, 1, 1, 1, 1, 1, 1, 1, 1, 1, 1, 1, 1, 1, 1, 1, 1, 1, 1, 1, 1, 1, 1, 1, 1, 1, 1, 1, 1, 1, 1, 1, 1, 1, 1, 1, 1, 1, 1, 1, 1, 1, 1, 1, 1, 1, 1, 1, 1, 1, 1, 1, 1, 1, 1, 1, 1, 1, 1, 1, 1, 1, 1, 1, 1, 1, 1, 1, 1, 1, 1, 1, 1, 1, 1, 1, 1, 1, 1, 1, 1, 1, 1, 1, 1, 1, 1, 1, 1, 1, 1, 1, 1, 1, 1, 1, 1, 1, 1, 1, 1, 1, 1, 1, 1, 1, 1, 1, 1, 1, 1, 1, 1, 1, 1, 1, 1, 1, 1, 1, 1, 1, 1, 1, 1, 1, 1, 1, 1, 1, 1, 1, 1, 1, 1, 1, 1, 1, 1, 1, 1, 1, 1, 1, 1, 1, 1, 1, 1, 1, 1, 1, 1, 1, 1, 0, 1, 1, 0, 0, 0, 1, 1, 1, 1, 1, 1, 1, 1, 1, 1, 1, 1, 1, 1, 1, 1, 1, 1, 1, 1, 1, 1, 1, 1, 1, 1, 1, 1, 1, 1, 1, 1, 1, 1, 1, 1, 1, 1, 1, 1, 1, 1, 1, 1, 1, 1, 1, 1, 1, 1, 1, 1, 1, 1, 1, 1, 1, 1, 1, 1, 1, 1, 1, 1, 1, 1, 1, 1, 1, 1, 1, 1, 1, 1, 1, 1, 1, 1, 1, 1, 1, 1, 1, 1, 1, 1, 1, 1, 1, 1, 1, 1, 1, 1, 1, 1, 1, 1, 1, 1, 1, 1, 1, 1, 1, 1, 1, 1, 1, 1, 1, 1, 1, 1, 1, 1, 1, 1, 1, 1, 1, 1, 1, 1, 1, 1, 1, 1, 1, 1, 1, 1, 1, 1, 1, 1, 1, 1, 1, 1, 1, 1, 1, 1, 1, 1, 1, 1, 1, 1, 1, 1, 1, 1, 1, 1, 1, 1, 1, 1, 1, 1, 1, 1, 1, 1, 1, 1, 1, 1, 1, 1, 1, 1, 1, 1, 1, 1, 1, 1, 1, 1, 1, 1, 1, 1, 1, 1, 1, 1, 1, 1, 1, 1, 1, 1, 1, 1, 1, 1, 1, 1, 1, 1, 1, 1, 1, 1, 1, 1, 1, 1, 1, 1, 1, 1, 1, 1, 1, 1, 1, 1, 1, 1, 1, 1, 1, 1, 1, 1, 1, 1, 1, 1, 1, 1, 1, 1, 0, 1, 1, 1, 1, 1, 1, 1, 1, 1, 1, 0, 0, 0, 0, 0, 0, 0, 0, 0, 0, 0, 0, 0, 0, 0, 0, 0, 0, 0, 0, 0, 0, 0, 0, 0, 0, 0, 0, 0, 0, 0, 0, 0, 1, 1, 1, 1, 1, 1])
me_cube_002.polygons.foreach_set('material_index', [4, 4, 4, 4, 4, 4, 4, 4, 4, 4, 4, 7, 7, 7, 7, 7, 7, 7, 7, 7, 3, 7, 7, 7, 7, 7, 4, 7, 6, 4, 6, 6, 6, 6, 6, 6, 4, 3, 7, 6, 4, 4, 4, 4, 4, 4, 4, 4, 4, 4, 4, 4, 4, 4, 4, 4, 4, 4, 7, 7, 7, 7, 7, 7, 7, 7, 7, 7, 7, 7, 3, 3, 3, 7, 7, 7, 7, 7, 7, 7, 7, 7, 7, 7, 7, 4, 4, 4, 6, 6, 6, 6, 6, 6, 6, 6, 6, 6, 6, 6, 6, 6, 6, 6, 6, 6, 6, 6, 6, 6, 6, 6, 2, 2, 2, 2, 2, 6, 6, 6, 6, 6, 6, 6, 4, 4, 4, 4, 4, 4, 4, 4, 4, 4, 4, 7, 7, 7, 7, 7, 7, 7, 7, 7, 3, 7, 7, 7, 7, 7, 4, 7, 6, 4, 6, 6, 6, 6, 6, 6, 4, 3, 7, 6, 4, 4, 4, 4, 4, 4, 4, 4, 4, 4, 4, 4, 4, 4, 4, 4, 4, 4, 7, 7, 7, 7, 7, 7, 7, 7, 7, 7, 7, 7, 3, 3, 3, 7, 7, 7, 7, 7, 7, 7, 7, 7, 7, 7, 7, 4, 4, 4, 6, 6, 6, 6, 6, 6, 6, 6, 6, 6, 6, 6, 6, 6, 6, 6, 6, 6, 6, 6, 6, 6, 6, 6, 2, 2, 2, 2, 2, 6, 6, 6, 6, 6, 6, 6, 1, 1, 0, 1, 1, 1, 4, 4, 4, 4, 4, 4, 4, 4, 4, 4, 4, 7, 7, 7, 7, 7, 7, 7, 7, 7, 3, 7, 7, 7, 7, 7, 4, 7, 6, 4, 6, 6, 6, 6, 6, 6, 4, 3, 7, 6, 4, 4, 4, 4, 4, 4, 4, 4, 4, 4, 4, 4, 4, 4, 4, 4, 4, 4, 7, 7, 7, 7, 7, 7, 7, 7, 7, 7, 7, 7, 3, 3, 3, 7, 7, 7, 7, 7, 7, 7, 7, 7, 7, 7, 7, 4, 4, 4, 6, 6, 6, 6, 6, 6, 6, 6, 6, 6, 6, 6, 6, 6, 6, 6, 6, 6, 6, 6, 6, 6, 6, 6, 6, 6, 6, 6, 6, 6, 6, 4, 4, 4, 4, 4, 4, 4, 4, 4, 4, 4, 7, 7, 7, 7, 7, 7, 7, 7, 7, 3, 7, 7, 7, 7, 7, 4, 7, 6, 4, 6, 6, 6, 6, 6, 6, 4, 3, 7, 6, 4, 4, 4, 4, 4, 4, 4, 4, 4, 4, 4, 4, 4, 4, 4, 4, 4, 4, 7, 7, 7, 7, 7, 7, 7, 7, 7, 7, 7, 7, 3, 3, 3, 7, 7, 7, 7, 7, 7, 7, 7, 7, 7, 7, 7, 4, 4, 4, 6, 6, 6, 6, 6, 6, 6, 6, 6, 6, 6, 6, 6, 6, 6, 6, 6, 6, 6, 6, 6, 6, 6, 6, 6, 6, 6, 6, 6, 6, 6, 1, 2, 2, 2, 2, 2, 2, 2, 2, 2, 2, 6, 6, 6, 6, 5, 6, 5, 6, 6, 6, 6, 6, 6, 6, 6, 6, 6, 6, 6, 6, 6, 6, 2, 6, 6, 6, 6, 6, 6, 2, 6, 6, 6, 4, 4, 1, 1, 1, 1])
_k = set([(0, 29), (1, 37), (6, 52), (7, 53), (11, 65), (12, 69), (13, 68), (14, 73), (15, 77), (19, 89), (20, 88), (21, 93), (22, 97), (23, 101), (24, 105), (25, 104), (26, 108), (27, 109), (28, 30), (28, 555), (29, 31), (30, 31), (36, 38), (36, 643), (37, 39), (38, 39), (52, 54), (53, 55), (54, 55), (64, 66), (64, 640), (65, 67), (66, 67), (68, 70), (69, 71), (70, 71), (72, 74), (72, 645), (73, 75), (74, 75), (76, 78), (76, 646), (77, 79), (78, 79), (88, 90), (89, 91), (90, 91), (92, 94), (92, 648), (93, 95), (94, 95), (96, 98), (96, 649), (97, 99), (98, 99), (100, 102), (100, 650), (101, 103), (102, 103), (104, 106), (105, 107), (106, 107), (108, 110), (109, 111), (110, 111), (112, 122), (113, 120), (114, 116), (115, 116), (115, 117), (117, 118), (118, 560), (119, 120), (119, 121), (121, 122), (123, 126), (123, 133), (124, 125), (124, 134), (125, 127), (126, 128), (127, 129), (128, 130), (129, 131), (130, 132), (135, 168), (136, 167), (137, 175), (144, 191), (145, 192), (150, 203), (151, 208), (152, 207), (153, 211), (154, 216), (155, 215), (159, 227), (160, 231), (161, 235), (162, 239), (163, 244), (164, 243), (165, 247), (166, 248), (167, 169), (168, 170), (169, 170), (175, 177), (176, 178), (176, 563), (177, 178), (191, 193), (192, 194), (193, 194), (203, 205), (204, 206), (204, 566), (205, 206), (207, 209), (208, 210), (209, 210), (211, 213), (212, 214), (212, 567), (213, 214), (215, 217), (216, 218), (217, 218), (227, 229), (228, 230), (228, 569), (229, 230), (231, 233), (232, 234), (232, 570), (233, 234), (235, 237), (236, 238), (236, 571), (237, 238), (239, 241), (240, 242), (240, 572), (241, 242), (243, 245), (244, 246), (245, 246), (247, 249), (248, 250), (249, 250), (251, 255), (252, 253), (252, 254), (253, 574), (254, 255), (257, 260), (257, 267), (258, 259), (258, 268), (259, 261), (260, 262), (261, 263), (262, 264), (263, 265), (264, 266), (273, 307), (274, 306), (275, 315), (283, 330), (284, 331), (289, 342), (290, 343), (291, 347), (292, 346), (293, 351), (294, 355), (297, 367), (298, 366), (299, 371), (300, 375), (301, 379), (302, 383), (303, 382), (304, 386), (305, 387), (306, 308), (307, 309), (308, 309), (314, 316), (314, 575), (315, 317), (316, 317), (330, 332), (331, 333), (332, 333), (342, 344), (343, 345), (344, 345), (346, 348), (347, 349), (348, 349), (350, 352), (350, 577), (351, 353), (352, 353), (354, 356), (354, 578), (355, 357), (356, 357), (366, 368), (367, 369), (368, 369), (370, 372), (370, 581), (371, 373), (372, 373), (374, 376), (374, 582), (375, 377), (376, 377), (378, 380), (378, 583), (379, 381), (380, 381), (382, 384), (383, 385), (384, 385), (386, 388), (387, 389), (388, 389), (390, 392), (391, 392), (391, 393), (393, 394), (394, 584), (395, 485), (396, 629), (396, 630), (397, 630), (397, 631), (398, 401), (398, 408), (399, 400), (399, 409), (400, 402), (401, 403), (402, 404), (403, 405), (404, 406), (405, 407), (410, 436), (411, 444), (416, 460), (417, 461), (420, 472), (421, 477), (422, 476), (423, 480), (424, 484), (427, 496), (428, 501), (429, 500), (430, 504), (431, 508), (432, 513), (433, 512), (434, 516), (435, 517), (436, 438), (437, 439), (437, 543), (438, 439), (444, 446), (445, 447), (445, 544), (446, 447), (460, 462), (461, 463), (462, 463), (472, 474), (473, 475), (473, 549), (474, 475), (476, 478), (477, 479), (478, 479), (480, 482), (481, 483), (481, 550), (482, 483), (484, 486), (485, 487), (486, 487), (496, 498), (497, 499), (497, 553), (498, 499), (500, 502), (501, 503), (502, 503), (504, 506), (505, 507), (505, 554), (506, 507), (508, 510), (509, 511), (509, 642), (510, 511), (512, 514), (513, 515), (514, 515), (516, 518), (517, 519), (518, 519), (520, 526), (521, 530), (522, 524), (523, 524), (523, 525), (525, 526), (527, 528), (527, 529), (528, 651), (529, 530), (531, 534), (531, 541), (532, 533), (532, 542), (533, 535), (534, 536), (535, 537), (536, 538), (537, 539), (538, 540), (585, 631), (632, 636), (633, 634), (633, 635), (634, 637), (635, 636)])
me_cube_002.attributes.new('sharp_edge', 'BOOLEAN', 'EDGE').data.foreach_set('value', [ (min(e.vertices), max(e.vertices)) in _k for e in me_cube_002.edges])
_uv = me_cube_002.uv_layers.new(name='UVMap')
_uv.uv.foreach_set('vector', [2.5, -0.7359, 2.355, -0.7359, 2.427, -0.6084, 2.5, -0.6084, 3.903, 2.5, 3.903, 2.257, 4.002, 2.355, 4.002, 2.5, 2.5, -1.089, 1.854, -1.089, 1.854, -1.069, 2.5, -1.069, 4.257, 1.903, 4.5, 1.903, 4.5, 2.002, 4.355, 2.002, 2.5, -0.6084, 2.427, -0.6084, 2.454, -0.4777, 2.5, -0.4777, 3.854, 1.5, 4.5, 1.5, 4.5, 1.903, 4.257, 1.903, 3.5, 2.5, 3.5, 1.854, 3.903, 2.257, 3.903, 2.5, 4.427, -0.6084, 4.5, -0.6084, 4.5, -0.4777, 4.454, -0.4777, 4.355, -0.7359, 4.5, -0.7359, 4.5, -0.6084, 4.427, -0.6084, 4.454, -0.4777, 4.5, -0.4777, 4.5, -0.3839, 4.454, -0.3839, 2.5, -0.4777, 2.454, -0.4777, 2.454, -0.3839, 2.5, -0.3839, 2.5, -0.365, 2.41, -0.365, 2.394, -0.319, 2.5, -0.319, 4.1, 2.5, 4.1, 2.454, 4.056, 2.41, 4.056, 2.5, 4.41, -0.365, 4.5, -0.365, 4.5, -0.319, 4.394, -0.319, 4.454, 2.1, 4.5, 2.1, 4.5, 2.056, 4.41, 2.056, 2.5, -0.319, 2.394, -0.319, 2.394, -0.3048, 2.5, -0.3048, 4.04, 2.394, 4.05, 2.404, 4.05, 2.5, 4.04, 2.5, 4.394, -0.319, 4.5, -0.319, 4.5, -0.3048, 4.394, -0.3048, 4.5, 2.04, 4.5, 2.05, 4.404, 2.05, 4.394, 2.04, 4.05, 2.404, 4.04, 2.394, 4.04, 2.5, 4.05, 2.5, 0.8699, 0.5001, 0.9999, 0.5001, 0.9999, 0.5565, 0.8699, 0.5565, 2.5, -0.263, 2.394, -0.263, 2.394, -0.2489, 2.5, -0.2489, 2.5, -0.2489, 2.394, -0.2489, 2.411, -0.2014, 2.5, -0.2014, 4.394, -0.263, 4.5, -0.263, 4.5, -0.2489, 4.394, -0.2489, 4.058, 2.5, 4.058, 2.411, 4.1, 2.454, 4.1, 2.5, 4.394, -0.2489, 4.5, -0.2489, 4.5, -0.2014, 4.411, -0.2014, 2.5, -0.1839, 2.454, -0.1839, 2.454, 1.316, 2.5, 1.316, 4.411, 2.057, 4.5, 2.057, 4.5, 2.1, 4.454, 2.1, 4.1, 2.454, 3.96, 2.314, 3.96, 2.5, 4.1, 2.5, 4.454, -0.1839, 4.5, -0.1839, 4.5, 1.316, 4.454, 1.316, 2.5, 1.316, 2.314, 1.316, 2.057, 1.885, 2.5, 1.885, 3.704, 2.5, 3.704, 2.057, 3.26, 1.614, 3.26, 2.5, 4.314, 1.316, 4.5, 1.316, 4.5, 1.885, 4.057, 1.885, 3.418, 2.088, 3.255, 2.09, 3.261, 2.108, 3.425, 2.106, 4.057, 1.704, 4.5, 1.704, 4.5, 1.26, 3.614, 1.26, 1.418, 2.088, 2.26, 2.087, 2.267, 2.105, 1.425, 2.106, 3.854, -1.089, 4.5, -1.089, 4.5, -1.069, 3.854, -1.069, 9.635e-05, 0.5001, 0.1301, 0.5001, 0.1301, 0.5565, 9.599e-05, 0.5565, 4.5, 2.05, 4.5, 2.04, 4.394, 2.04, 4.404, 2.05, 4.5, 2.1, 4.5, 1.96, 4.314, 1.96, 4.454, 2.1, 3.854, -1.089, 3.854, -1.069, 3.677, -1.069, 3.677, -1.089, 1.547, -1.089, 1.547, -1.069, 1.677, -1.069, 1.677, -1.089, 1.677, -1.089, 1.677, -1.069, 1.854, -1.069, 1.854, -1.089, 3.903, 2.257, 3.5, 1.854, 3.547, 1.677, 3.951, 2.08, 3.951, 2.08, 3.547, 1.677, 3.677, 1.547, 4.08, 1.951, 4.08, 1.951, 3.677, 1.547, 3.854, 1.5, 4.257, 1.903, 4.002, 2.355, 3.903, 2.257, 3.951, 2.08, 4.049, 2.178, 4.049, 2.178, 3.951, 2.08, 4.08, 1.951, 4.178, 2.049, 4.178, 2.049, 4.08, 1.951, 4.257, 1.903, 4.355, 2.002, 2.427, -0.6084, 2.355, -0.7359, 2.178, -0.7359, 2.25, -0.6084, 4.121, 2.25, 4.049, 2.178, 4.178, 2.049, 4.25, 2.121, 4.25, -0.6084, 4.178, -0.7359, 4.355, -0.7359, 4.427, -0.6084, 4.427, -0.6084, 4.454, -0.4777, 4.277, -0.4777, 4.25, -0.6084, 2.121, -0.6084, 2.147, -0.4777, 2.277, -0.4777, 2.25, -0.6084, 2.25, -0.6084, 2.277, -0.4777, 2.454, -0.4777, 2.427, -0.6084, 4.454, -0.4777, 4.454, -0.3839, 4.277, -0.3839, 4.277, -0.4777, 2.147, -0.4777, 2.147, -0.3839, 2.277, -0.3839, 2.277, -0.4777, 2.277, -0.4777, 2.277, -0.3839, 2.454, -0.3839, 2.454, -0.4777, 4.056, 2.41, 4.1, 2.454, 4.147, 2.277, 4.104, 2.233, 4.104, 2.233, 4.147, 2.277, 4.277, 2.147, 4.233, 2.104, 4.233, 2.104, 4.277, 2.147, 4.454, 2.1, 4.41, 2.056, 4.41, -0.365, 4.394, -0.319, 4.217, -0.319, 4.233, -0.365, 4.233, -0.365, 4.217, -0.319, 4.087, -0.319, 4.104, -0.365, 2.233, -0.365, 2.217, -0.319, 2.394, -0.319, 2.41, -0.365, 2.394, -0.3048, 2.394, -0.319, 2.217, -0.319, 2.217, -0.3048, 2.217, -0.3048, 2.217, -0.319, 2.087, -0.319, 2.087, -0.3048, 4.217, -0.3048, 4.217, -0.319, 4.394, -0.319, 4.394, -0.3048, 4.394, 2.04, 4.404, 2.05, 4.227, 2.097, 4.217, 2.087, 4.217, 2.087, 4.227, 2.097, 4.097, 2.227, 4.087, 2.217, 4.087, 2.217, 4.097, 2.227, 4.05, 2.404, 4.04, 2.394, 0.1301, 0.5565, 0.1301, 0.5001, 0.3767, 0.5001, 0.3767, 0.5565, 0.3767, 0.5565, 0.3767, 0.5001, 0.6233, 0.5001, 0.6233, 0.5565, 0.6233, 0.5565, 0.6233, 0.5001, 0.8699, 0.5001, 0.8699, 0.5565, 4.404, 2.05, 4.394, 2.04, 4.217, 2.087, 4.227, 2.097, 4.227, 2.097, 4.217, 2.087, 4.087, 2.217, 4.097, 2.227, 4.097, 2.227, 4.087, 2.217, 4.04, 2.394, 4.05, 2.404, 2.394, -0.2489, 2.394, -0.263, 2.217, -0.263, 2.217, -0.2489, 2.217, -0.2489, 2.217, -0.263, 2.087, -0.263, 2.087, -0.2489, 4.217, -0.2489, 4.217, -0.263, 4.394, -0.263, 4.394, -0.2489, 2.411, -0.2014, 2.394, -0.2489, 2.217, -0.2489, 2.234, -0.2014, 2.234, -0.2014, 2.217, -0.2489, 2.087, -0.2489, 2.105, -0.2014, 4.234, -0.2014, 4.217, -0.2489, 4.394, -0.2489, 4.411, -0.2014, 4.1, 2.454, 4.058, 2.411, 4.105, 2.234, 4.147, 2.277, 4.147, 2.277, 4.105, 2.234, 4.234, 2.105, 4.277, 2.147, 4.277, 2.147, 4.234, 2.105, 4.411, 2.057, 4.454, 2.1, 2.454, 1.316, 2.454, -0.1839, 2.277, -0.1839, 2.277, 1.316, 4.147, 1.316, 4.147, -0.1839, 4.277, -0.1839, 4.277, 1.316, 4.277, 1.316, 4.277, -0.1839, 4.454, -0.1839, 4.454, 1.316, 4.454, 2.1, 4.314, 1.96, 4.137, 2.007, 4.277, 2.147, 4.277, 2.147, 4.137, 2.007, 4.007, 2.137, 4.147, 2.277, 4.147, 2.277, 4.007, 2.137, 3.96, 2.314, 4.1, 2.454, 2.057, 1.885, 2.314, 1.316, 2.137, 1.316, 1.88, 1.885, 1.88, 1.885, 2.137, 1.316, 2.007, 1.316, 1.751, 1.885, 3.88, 1.885, 4.137, 1.316, 4.314, 1.316, 4.057, 1.885, 3.26, 1.614, 3.704, 2.057, 3.751, 1.88, 3.307, 1.437, 3.307, 1.437, 3.751, 1.88, 3.88, 1.751, 3.437, 1.307, 3.437, 1.307, 3.88, 1.751, 4.057, 1.704, 3.614, 1.26, 3.277, 1.982, 3.419, 1.982, 3.426, 2.0, 3.283, 2.0, 1.228, 1.985, 1.092, 2.087, 1.099, 2.105, 1.235, 2.003, 3.255, 2.09, 3.138, 2.09, 3.144, 2.108, 3.261, 2.108, 4.26, 1.092, 4.26, 1.228, 4.5, 1.26, 4.5, 1.06, 3.228, 2.26, 3.092, 2.26, 3.06, 2.5, 3.26, 2.5, 3.277, 1.419, 3.227, 1.609, 3.26, 1.614, 3.307, 1.437, 3.419, 1.277, 3.277, 1.419, 3.307, 1.437, 3.437, 1.307, 3.609, 1.227, 3.419, 1.277, 3.437, 1.307, 3.614, 1.26, 3.093, 1.418, 3.138, 1.255, 3.107, 1.237, 3.06, 1.414, 3.138, 1.255, 3.255, 1.138, 3.237, 1.107, 3.107, 1.237, 3.255, 1.138, 3.418, 1.093, 3.414, 1.06, 3.237, 1.107, 3.227, 1.609, 3.228, 2.26, 3.26, 2.5, 3.26, 1.614, 4.26, 1.228, 3.609, 1.227, 3.614, 1.26, 4.5, 1.26, 3.092, 2.26, 3.093, 1.418, 3.06, 1.414, 3.06, 2.5, 3.418, 1.093, 4.26, 1.092, 4.5, 1.06, 3.414, 1.06, 3.235, 2.267, 3.234, 1.616, 3.099, 1.425, 3.099, 2.267, 3.616, 1.234, 4.267, 1.235, 4.267, 1.099, 3.425, 1.099, 3.099, 1.425, 3.234, 1.616, 3.283, 1.426, 3.144, 1.261, 3.144, 1.261, 3.283, 1.426, 3.426, 1.283, 3.261, 1.144, 3.261, 1.144, 3.426, 1.283, 3.616, 1.234, 3.425, 1.099, 3.092, 2.087, 3.228, 1.985, 3.235, 2.003, 3.099, 2.105, 3.419, 1.982, 3.609, 1.984, 3.616, 2.002, 3.426, 2.0, 4.26, 2.087, 3.418, 2.088, 3.425, 2.106, 4.267, 2.105, 2.26, 1.985, 1.609, 1.984, 1.616, 2.002, 2.267, 2.003, 1.255, 2.09, 1.418, 2.088, 1.425, 2.106, 1.261, 2.108, 1.609, 1.984, 1.419, 1.982, 1.426, 2.0, 1.616, 2.002, 3.609, 1.984, 4.26, 1.985, 4.267, 2.003, 3.616, 2.002, -3.5, -0.7359, -3.355, -0.7359, -3.427, -0.6084, -3.5, -0.6084, -3.5, 1.903, -3.257, 1.903, -3.355, 2.002, -3.5, 2.002, -3.5, -1.089, -2.854, -1.089, -2.854, -1.069, -3.5, -1.069, -2.903, 2.257, -2.903, 2.5, -3.002, 2.5, -3.002, 2.355, -3.5, -0.6084, -3.427, -0.6084, -3.454, -0.4777, -3.5, -0.4777, -2.5, 1.854, -2.5, 2.5, -2.903, 2.5, -2.903, 2.257, -3.5, 1.5, -2.854, 1.5, -3.257, 1.903, -3.5, 1.903, 2.427, -0.6084, 2.5, -0.6084, 2.5, -0.4777, 2.454, -0.4777, 2.355, -0.7359, 2.5, -0.7359, 2.5, -0.6084, 2.427, -0.6084, 2.454, -0.4777, 2.5, -0.4777, 2.5, -0.3839, 2.454, -0.3839, -3.5, -0.4777, -3.454, -0.4777, -3.454, -0.3839, -3.5, -0.3839, -3.5, -0.365, -3.41, -0.365, -3.394, -0.319, -3.5, -0.319, -3.5, 2.1, -3.454, 2.1, -3.41, 2.056, -3.5, 2.056, 2.41, -0.365, 2.5, -0.365, 2.5, -0.319, 2.394, -0.319, -3.1, 2.454, -3.1, 2.5, -3.056, 2.5, -3.056, 2.41, -3.5, -0.319, -3.394, -0.319, -3.394, -0.3048, -3.5, -0.3048, -3.394, 2.04, -3.404, 2.05, -3.5, 2.05, -3.5, 2.04, 2.394, -0.319, 2.5, -0.319, 2.5, -0.3048, 2.394, -0.3048, -3.04, 2.5, -3.05, 2.5, -3.05, 2.404, -3.04, 2.394, -3.404, 2.05, -3.394, 2.04, -3.5, 2.04, -3.5, 2.05, 0.1301, 0.6131, 9.635e-05, 0.6131, 9.599e-05, 0.5567, 0.1301, 0.5567, -3.5, -0.263, -3.394, -0.263, -3.394, -0.2489, -3.5, -0.2489, -3.5, -0.2489, -3.394, -0.2489, -3.411, -0.2014, -3.5, -0.2014, 2.394, -0.263, 2.5, -0.263, 2.5, -0.2489, 2.394, -0.2489, -3.5, 2.057, -3.411, 2.057, -3.454, 2.1, -3.5, 2.1, 2.394, -0.2489, 2.5, -0.2489, 2.5, -0.2014, 2.411, -0.2014, -3.5, -0.1839, -3.454, -0.1839, -3.454, 1.316, -3.5, 1.316, -3.057, 2.411, -3.057, 2.5, -3.1, 2.5, -3.1, 2.454, -3.454, 2.1, -3.314, 1.96, -3.5, 1.96, -3.5, 2.1, 2.454, -0.1839, 2.5, -0.1839, 2.5, 1.316, 2.454, 1.316, -3.5, 1.316, -3.314, 1.316, -3.057, 1.885, -3.5, 1.885, -3.5, 1.704, -3.057, 1.704, -2.614, 1.26, -3.5, 1.26, 2.314, 1.316, 2.5, 1.316, 2.5, 1.885, 2.057, 1.885, 1.418, 2.088, 1.255, 2.09, 1.261, 2.108, 1.425, 2.106, -2.704, 2.057, -2.704, 2.5, -2.26, 2.5, -2.26, 1.614, -2.418, 2.088, -3.26, 2.087, -3.267, 2.105, -2.425, 2.106, 1.854, -1.089, 2.5, -1.089, 2.5, -1.069, 1.854, -1.069, 0.9999, 0.6131, 0.8699, 0.6131, 0.8699, 0.5567, 0.9999, 0.5567, -3.05, 2.5, -3.04, 2.5, -3.04, 2.394, -3.05, 2.404, -3.1, 2.5, -2.96, 2.5, -2.96, 2.314, -3.1, 2.454, 1.854, -1.089, 1.854, -1.069, 1.677, -1.069, 1.677, -1.089, -2.547, -1.089, -2.547, -1.069, -2.677, -1.069, -2.677, -1.089, -2.677, -1.089, -2.677, -1.069, -2.854, -1.069, -2.854, -1.089, -3.257, 1.903, -2.854, 1.5, -2.677, 1.547, -3.08, 1.951, -3.08, 1.951, -2.677, 1.547, -2.547, 1.677, -2.951, 2.08, -2.951, 2.08, -2.547, 1.677, -2.5, 1.854, -2.903, 2.257, -3.355, 2.002, -3.257, 1.903, -3.08, 1.951, -3.178, 2.049, -3.178, 2.049, -3.08, 1.951, -2.951, 2.08, -3.049, 2.178, -3.049, 2.178, -2.951, 2.08, -2.903, 2.257, -3.002, 2.355, -3.427, -0.6084, -3.355, -0.7359, -3.178, -0.7359, -3.25, -0.6084, -3.25, 2.121, -3.178, 2.049, -3.049, 2.178, -3.121, 2.25, 2.25, -0.6084, 2.178, -0.7359, 2.355, -0.7359, 2.427, -0.6084, 2.427, -0.6084, 2.454, -0.4777, 2.277, -0.4777, 2.25, -0.6084, 2.25, -0.6084, 2.277, -0.4777, 2.147, -0.4777, 2.121, -0.6084, -3.25, -0.6084, -3.277, -0.4777, -3.454, -0.4777, -3.427, -0.6084, 2.454, -0.4777, 2.454, -0.3839, 2.277, -0.3839, 2.277, -0.4777, 2.277, -0.4777, 2.277, -0.3839, 2.147, -0.3839, 2.147, -0.4777, -3.277, -0.4777, -3.277, -0.3839, -3.454, -0.3839, -3.454, -0.4777, -3.41, 2.056, -3.454, 2.1, -3.277, 2.147, -3.233, 2.104, -3.233, 2.104, -3.277, 2.147, -3.147, 2.277, -3.104, 2.233, -3.104, 2.233, -3.147, 2.277, -3.1, 2.454, -3.056, 2.41, 2.41, -0.365, 2.394, -0.319, 2.217, -0.319, 2.233, -0.365, 2.233, -0.365, 2.217, -0.319, 2.087, -0.319, 2.104, -0.365, -3.233, -0.365, -3.217, -0.319, -3.394, -0.319, -3.41, -0.365, -3.394, -0.3048, -3.394, -0.319, -3.217, -0.319, -3.217, -0.3048, 2.087, -0.3048, 2.087, -0.319, 2.217, -0.319, 2.217, -0.3048, 2.217, -0.3048, 2.217, -0.319, 2.394, -0.319, 2.394, -0.3048, -3.04, 2.394, -3.05, 2.404, -3.097, 2.227, -3.087, 2.217, -3.087, 2.217, -3.097, 2.227, -3.227, 2.097, -3.217, 2.087, -3.217, 2.087, -3.227, 2.097, -3.404, 2.05, -3.394, 2.04, 0.8699, 0.5567, 0.8699, 0.6131, 0.6233, 0.6131, 0.6233, 0.5567, 0.6233, 0.5567, 0.6233, 0.6131, 0.3767, 0.6131, 0.3767, 0.5567, 0.3767, 0.5567, 0.3767, 0.6131, 0.1301, 0.6131, 0.1301, 0.5567, -3.05, 2.404, -3.04, 2.394, -3.087, 2.217, -3.097, 2.227, -3.097, 2.227, -3.087, 2.217, -3.217, 2.087, -3.227, 2.097, -3.227, 2.097, -3.217, 2.087, -3.394, 2.04, -3.404, 2.05, -3.394, -0.2489, -3.394, -0.263, -3.217, -0.263, -3.217, -0.2489, 2.087, -0.2489, 2.087, -0.263, 2.217, -0.263, 2.217, -0.2489, 2.217, -0.2489, 2.217, -0.263, 2.394, -0.263, 2.394, -0.2489, -3.411, -0.2014, -3.394, -0.2489, -3.217, -0.2489, -3.234, -0.2014, 2.105, -0.2014, 2.087, -0.2489, 2.217, -0.2489, 2.234, -0.2014, 2.234, -0.2014, 2.217, -0.2489, 2.394, -0.2489, 2.411, -0.2014, -3.454, 2.1, -3.411, 2.057, -3.234, 2.105, -3.277, 2.147, -3.277, 2.147, -3.234, 2.105, -3.105, 2.234, -3.147, 2.277, -3.147, 2.277, -3.105, 2.234, -3.057, 2.411, -3.1, 2.454, -3.454, 1.316, -3.454, -0.1839, -3.277, -0.1839, -3.277, 1.316, -3.277, 1.316, -3.277, -0.1839, -3.147, -0.1839, -3.147, 1.316, 2.277, 1.316, 2.277, -0.1839, 2.454, -0.1839, 2.454, 1.316, -3.1, 2.454, -2.96, 2.314, -3.007, 2.137, -3.147, 2.277, -3.147, 2.277, -3.007, 2.137, -3.137, 2.007, -3.277, 2.147, -3.277, 2.147, -3.137, 2.007, -3.314, 1.96, -3.454, 2.1, -3.057, 1.885, -3.314, 1.316, -3.137, 1.316, -2.88, 1.885, -2.88, 1.885, -3.137, 1.316, -3.007, 1.316, -2.751, 1.885, 1.88, 1.885, 2.137, 1.316, 2.314, 1.316, 2.057, 1.885, -2.614, 1.26, -3.057, 1.704, -2.88, 1.751, -2.437, 1.307, -2.437, 1.307, -2.88, 1.751, -2.751, 1.88, -2.307, 1.437, -2.307, 1.437, -2.751, 1.88, -2.704, 2.057, -2.26, 1.614, 1.277, 1.982, 1.419, 1.982, 1.426, 2.0, 1.283, 2.0, -2.228, 1.985, -2.092, 2.087, -2.099, 2.105, -2.235, 2.003, 1.255, 2.09, 1.138, 2.09, 1.144, 2.108, 1.261, 2.108, -2.092, 2.26, -2.228, 2.26, -2.26, 2.5, -2.06, 2.5, -3.26, 1.228, -3.26, 1.092, -3.5, 1.06, -3.5, 1.26, -2.419, 1.277, -2.609, 1.227, -2.614, 1.26, -2.437, 1.307, -2.277, 1.419, -2.419, 1.277, -2.437, 1.307, -2.307, 1.437, -2.227, 1.609, -2.277, 1.419, -2.307, 1.437, -2.26, 1.614, -2.418, 1.093, -2.255, 1.138, -2.237, 1.107, -2.414, 1.06, -2.255, 1.138, -2.138, 1.255, -2.107, 1.237, -2.237, 1.107, -2.138, 1.255, -2.093, 1.418, -2.06, 1.414, -2.107, 1.237, -2.609, 1.227, -3.26, 1.228, -3.5, 1.26, -2.614, 1.26, -2.228, 2.26, -2.227, 1.609, -2.26, 1.614, -2.26, 2.5, -3.26, 1.092, -2.418, 1.093, -2.414, 1.06, -3.5, 1.06, -2.093, 1.418, -2.092, 2.26, -2.06, 2.5, -2.06, 1.414, -3.267, 1.235, -2.616, 1.234, -2.425, 1.099, -3.267, 1.099, -2.234, 1.616, -2.235, 2.267, -2.099, 2.267, -2.099, 1.425, -2.425, 1.099, -2.616, 1.234, -2.426, 1.283, -2.261, 1.144, -2.261, 1.144, -2.426, 1.283, -2.283, 1.426, -2.144, 1.261, -2.144, 1.261, -2.283, 1.426, -2.234, 1.616, -2.099, 1.425, 1.092, 2.087, 1.228, 1.985, 1.235, 2.003, 1.099, 2.105, 1.419, 1.982, 1.609, 1.984, 1.616, 2.002, 1.426, 2.0, 2.26, 2.087, 1.418, 2.088, 1.425, 2.106, 2.267, 2.105, -3.26, 1.985, -2.609, 1.984, -2.616, 2.002, -3.267, 2.003, -2.255, 2.09, -2.418, 2.088, -2.425, 2.106, -2.261, 2.108, -2.609, 1.984, -2.419, 1.982, -2.426, 2.0, -2.616, 2.002, 1.609, 1.984, 2.26, 1.985, 2.267, 2.003, 1.616, 2.002, 4.5, -1.5, -3.5, -1.5, -3.5, 2.5, 4.5, 2.5, 1.5, -1.089, -0.5, -1.089, -1.5, -1.489, 2.5, -1.489, 3.677, 1.547, 3.547, 1.677, 3.5, 1.854, 3.5, 2.5, -2.5, 2.5, -2.5, 1.854, -2.547, 1.677, -2.677, 1.547, -2.854, 1.5, -3.5, 1.5, -3.5, -0.5, -2.854, -0.5, -2.677, -0.5474, -2.547, -0.6768, -2.5, -0.8536, -2.5, -1.5, 3.5, -1.5, 3.5, -0.8536, 3.547, -0.6768, 3.677, -0.5474, 3.854, -0.5, 4.5, -0.5, 4.5, 1.5, 3.854, 1.5, -2.5, -1.089, 3.5, -1.089, 4.5, -1.489, -3.5, -1.489, -3.5, -1.5, 4.5, -1.5, 4.5, 2.5, -3.5, 2.5, 1.5, -1.089, 2.5, -1.489, -1.5, -1.489, -0.5, -1.089, -1.5, -0.7359, -1.355, -0.7359, -1.427, -0.6084, -1.5, -0.6084, -2.903, -1.5, -2.903, -1.257, -3.002, -1.355, -3.002, -1.5, -1.5, -1.089, -0.8536, -1.089, -0.8536, -1.069, -1.5, -1.069, -3.257, -0.9033, -3.5, -0.9033, -3.5, -1.002, -3.355, -1.002, -1.5, -0.6084, -1.427, -0.6084, -1.454, -0.4777, -1.5, -0.4777, -2.854, -0.5, -3.5, -0.5, -3.5, -0.9033, -3.257, -0.9033, -2.5, -1.5, -2.5, -0.8536, -2.903, -1.257, -2.903, -1.5, -3.427, -0.6084, -3.5, -0.6084, -3.5, -0.4777, -3.454, -0.4777, -3.355, -0.7359, -3.5, -0.7359, -3.5, -0.6084, -3.427, -0.6084, -3.454, -0.4777, -3.5, -0.4777, -3.5, -0.3839, -3.454, -0.3839, -1.5, -0.4777, -1.454, -0.4777, -1.454, -0.3839, -1.5, -0.3839, -1.5, -0.365, -1.41, -0.365, -1.394, -0.319, -1.5, -0.319, -3.1, -1.5, -3.1, -1.454, -3.056, -1.41, -3.056, -1.5, -3.41, -0.365, -3.5, -0.365, -3.5, -0.319, -3.394, -0.319, -3.454, -1.1, -3.5, -1.1, -3.5, -1.056, -3.41, -1.056, -1.5, -0.319, -1.394, -0.319, -1.394, -0.3048, -1.5, -0.3048, -3.04, -1.394, -3.05, -1.404, -3.05, -1.5, -3.04, -1.5, -3.394, -0.319, -3.5, -0.319, -3.5, -0.3048, -3.394, -0.3048, -3.5, -1.04, -3.5, -1.05, -3.404, -1.05, -3.394, -1.04, -3.05, -1.404, -3.04, -1.394, -3.04, -1.5, -3.05, -1.5, 0.1301, 0.4433, 9.599e-05, 0.4433, 9.748e-05, 0.3869, 0.1301, 0.3869, -1.5, -0.263, -1.394, -0.263, -1.394, -0.2489, -1.5, -0.2489, -1.5, -0.2489, -1.394, -0.2489, -1.411, -0.2014, -1.5, -0.2014, -3.394, -0.263, -3.5, -0.263, -3.5, -0.2489, -3.394, -0.2489, -3.057, -1.5, -3.057, -1.411, -3.1, -1.454, -3.1, -1.5, -3.394, -0.2489, -3.5, -0.2489, -3.5, -0.2014, -3.411, -0.2014, -1.5, -0.1839, -1.454, -0.1839, -1.454, 1.316, -1.5, 1.316, -3.411, -1.058, -3.5, -1.058, -3.5, -1.1, -3.454, -1.1, -3.1, -1.454, -2.96, -1.314, -2.96, -1.5, -3.1, -1.5, -3.454, -0.1839, -3.5, -0.1839, -3.5, 1.316, -3.454, 1.316, -1.5, 1.316, -1.314, 1.316, -1.057, 1.885, -1.5, 1.885, -2.704, -1.5, -2.704, -1.057, -2.26, -0.6136, -2.26, -1.5, -3.314, 1.316, -3.5, 1.316, -3.5, 1.885, -3.057, 1.885, -2.418, 2.088, -2.255, 2.09, -2.261, 2.108, -2.425, 2.106, -3.057, -0.7037, -3.5, -0.7037, -3.5, -0.26, -2.614, -0.26, -0.418, 2.088, -1.26, 2.087, -1.267, 2.105, -0.4246, 2.106, -2.854, -1.089, -3.5, -1.089, -3.5, -1.069, -2.854, -1.069, 0.9999, 0.4433, 0.8699, 0.4433, 0.8699, 0.3869, 0.9999, 0.3869, -3.5, -1.05, -3.5, -1.04, -3.394, -1.04, -3.404, -1.05, -3.5, -1.1, -3.5, -0.96, -3.314, -0.96, -3.454, -1.1, -2.854, -1.089, -2.854, -1.069, -2.677, -1.069, -2.677, -1.089, -0.5474, -1.089, -0.5474, -1.069, -0.6768, -1.069, -0.6768, -1.089, -0.6768, -1.089, -0.6768, -1.069, -0.8536, -1.069, -0.8536, -1.089, -2.903, -1.257, -2.5, -0.8536, -2.547, -0.6768, -2.951, -1.08, -2.951, -1.08, -2.547, -0.6768, -2.677, -0.5474, -3.08, -0.9506, -3.08, -0.9506, -2.677, -0.5474, -2.854, -0.5, -3.257, -0.9033, -3.002, -1.355, -2.903, -1.257, -2.951, -1.08, -3.049, -1.178, -3.049, -1.178, -2.951, -1.08, -3.08, -0.9506, -3.178, -1.049, -3.178, -1.049, -3.08, -0.9506, -3.257, -0.9033, -3.355, -1.002, -1.427, -0.6084, -1.355, -0.7359, -1.178, -0.7359, -1.25, -0.6084, -3.121, -1.25, -3.049, -1.178, -3.178, -1.049, -3.25, -1.121, -3.25, -0.6084, -3.178, -0.7359, -3.355, -0.7359, -3.427, -0.6084, -3.427, -0.6084, -3.454, -0.4777, -3.277, -0.4777, -3.25, -0.6084, -3.25, -0.6084, -3.277, -0.4777, -3.147, -0.4777, -3.121, -0.6084, -1.25, -0.6084, -1.277, -0.4777, -1.454, -0.4777, -1.427, -0.6084, -3.454, -0.4777, -3.454, -0.3839, -3.277, -0.3839, -3.277, -0.4777, -3.277, -0.4777, -3.277, -0.3839, -3.147, -0.3839, -3.147, -0.4777, -1.277, -0.4777, -1.277, -0.3839, -1.454, -0.3839, -1.454, -0.4777, -3.056, -1.41, -3.1, -1.454, -3.147, -1.277, -3.104, -1.233, -3.104, -1.233, -3.147, -1.277, -3.277, -1.147, -3.233, -1.104, -3.233, -1.104, -3.277, -1.147, -3.454, -1.1, -3.41, -1.056, -3.41, -0.365, -3.394, -0.319, -3.217, -0.319, -3.233, -0.365, -3.233, -0.365, -3.217, -0.319, -3.087, -0.319, -3.104, -0.365, -1.233, -0.365, -1.217, -0.319, -1.394, -0.319, -1.41, -0.365, -1.394, -0.3048, -1.394, -0.319, -1.217, -0.319, -1.217, -0.3048, -3.087, -0.3048, -3.087, -0.319, -3.217, -0.319, -3.217, -0.3048, -3.217, -0.3048, -3.217, -0.319, -3.394, -0.319, -3.394, -0.3048, -3.394, -1.04, -3.404, -1.05, -3.227, -1.097, -3.217, -1.087, -3.217, -1.087, -3.227, -1.097, -3.097, -1.227, -3.087, -1.217, -3.087, -1.217, -3.097, -1.227, -3.05, -1.404, -3.04, -1.394, 0.8699, 0.3869, 0.8699, 0.4433, 0.6233, 0.4433, 0.6233, 0.3869, 0.6233, 0.3869, 0.6233, 0.4433, 0.3767, 0.4433, 0.3767, 0.3869, 0.3767, 0.3869, 0.3767, 0.4433, 0.1301, 0.4433, 0.1301, 0.3869, -3.404, -1.05, -3.394, -1.04, -3.217, -1.087, -3.227, -1.097, -3.227, -1.097, -3.217, -1.087, -3.087, -1.217, -3.097, -1.227, -3.097, -1.227, -3.087, -1.217, -3.04, -1.394, -3.05, -1.404, -1.394, -0.2489, -1.394, -0.263, -1.217, -0.263, -1.217, -0.2489, -3.087, -0.2489, -3.087, -0.263, -3.217, -0.263, -3.217, -0.2489, -3.217, -0.2489, -3.217, -0.263, -3.394, -0.263, -3.394, -0.2489, -1.411, -0.2014, -1.394, -0.2489, -1.217, -0.2489, -1.234, -0.2014, -3.105, -0.2014, -3.087, -0.2489, -3.217, -0.2489, -3.234, -0.2014, -3.234, -0.2014, -3.217, -0.2489, -3.394, -0.2489, -3.411, -0.2014, -3.1, -1.454, -3.057, -1.411, -3.105, -1.234, -3.147, -1.277, -3.147, -1.277, -3.105, -1.234, -3.234, -1.105, -3.277, -1.147, -3.277, -1.147, -3.234, -1.105, -3.411, -1.058, -3.454, -1.1, -1.454, 1.316, -1.454, -0.1839, -1.277, -0.1839, -1.277, 1.316, -1.277, 1.316, -1.277, -0.1839, -1.147, -0.1839, -1.147, 1.316, -3.277, 1.316, -3.277, -0.1839, -3.454, -0.1839, -3.454, 1.316, -3.454, -1.1, -3.314, -0.96, -3.137, -1.007, -3.277, -1.147, -3.277, -1.147, -3.137, -1.007, -3.007, -1.137, -3.147, -1.277, -3.147, -1.277, -3.007, -1.137, -2.96, -1.314, -3.1, -1.454, -1.057, 1.885, -1.314, 1.316, -1.137, 1.316, -0.8805, 1.885, -0.8805, 1.885, -1.137, 1.316, -1.007, 1.316, -0.7511, 1.885, -2.88, 1.885, -3.137, 1.316, -3.314, 1.316, -3.057, 1.885, -2.26, -0.6136, -2.704, -1.057, -2.751, -0.8805, -2.307, -0.4368, -2.307, -0.4368, -2.751, -0.8805, -2.88, -0.7511, -2.437, -0.3074, -2.437, -0.3074, -2.88, -0.7511, -3.057, -0.7037, -2.614, -0.26, -2.277, 1.982, -2.419, 1.982, -2.426, 2.0, -2.283, 2.0, -0.228, 1.985, -0.092, 2.087, -0.09856, 2.105, -0.2346, 2.003, -2.255, 2.09, -2.138, 2.09, -2.144, 2.108, -2.261, 2.108, -3.26, -0.092, -3.26, -0.228, -3.5, -0.26, -3.5, -0.06, -2.228, -1.26, -2.092, -1.26, -2.06, -1.5, -2.26, -1.5, -2.277, -0.419, -2.227, -0.6091, -2.26, -0.6136, -2.307, -0.4368, -2.419, -0.2768, -2.277, -0.419, -2.307, -0.4368, -2.437, -0.3074, -2.609, -0.2271, -2.419, -0.2768, -2.437, -0.3074, -2.614, -0.26, -2.093, -0.418, -2.138, -0.2546, -2.107, -0.2368, -2.06, -0.4136, -2.138, -0.2546, -2.255, -0.1379, -2.237, -0.1074, -2.107, -0.2368, -2.255, -0.1379, -2.418, -0.09293, -2.414, -0.06, -2.237, -0.1074, -2.227, -0.6091, -2.228, -1.26, -2.26, -1.5, -2.26, -0.6136, -3.26, -0.228, -2.609, -0.2271, -2.614, -0.26, -3.5, -0.26, -2.092, -1.26, -2.093, -0.418, -2.06, -0.4136, -2.06, -1.5, -2.418, -0.09293, -3.26, -0.092, -3.5, -0.06, -2.414, -0.06, -2.092, 2.087, -2.228, 1.985, -2.235, 2.003, -2.099, 2.105, -2.419, 1.982, -2.609, 1.984, -2.616, 2.002, -2.426, 2.0, -3.26, 2.087, -2.418, 2.088, -2.425, 2.106, -3.267, 2.105, -1.26, 1.985, -0.6091, 1.984, -0.6156, 2.002, -1.267, 2.003, -0.2546, 2.09, -0.418, 2.088, -0.4246, 2.106, -0.2612, 2.108, -0.6091, 1.984, -0.419, 1.982, -0.4255, 2.0, -0.6156, 2.002, -2.609, 1.984, -3.26, 1.985, -3.267, 2.003, -2.616, 2.002, 4.5, -0.7359, 4.355, -0.7359, 4.427, -0.6084, 4.5, -0.6084, 4.5, -0.9033, 4.257, -0.9033, 4.355, -1.002, 4.5, -1.002, 4.5, -1.089, 3.854, -1.089, 3.854, -1.069, 4.5, -1.069, 3.903, -1.257, 3.903, -1.5, 4.002, -1.5, 4.002, -1.355, 4.5, -0.6084, 4.427, -0.6084, 4.454, -0.4777, 4.5, -0.4777, 3.5, -0.8536, 3.5, -1.5, 3.903, -1.5, 3.903, -1.257, 4.5, -0.5, 3.854, -0.5, 4.257, -0.9033, 4.5, -0.9033, -1.427, -0.6084, -1.5, -0.6084, -1.5, -0.4777, -1.454, -0.4777, -1.355, -0.7359, -1.5, -0.7359, -1.5, -0.6084, -1.427, -0.6084, -1.454, -0.4777, -1.5, -0.4777, -1.5, -0.3839, -1.454, -0.3839, 4.5, -0.4777, 4.454, -0.4777, 4.454, -0.3839, 4.5, -0.3839, 4.5, -0.365, 4.41, -0.365, 4.394, -0.319, 4.5, -0.319, 4.5, -1.1, 4.454, -1.1, 4.41, -1.056, 4.5, -1.056, -1.41, -0.365, -1.5, -0.365, -1.5, -0.319, -1.394, -0.319, 4.1, -1.454, 4.1, -1.5, 4.056, -1.5, 4.056, -1.41, 4.5, -0.319, 4.394, -0.319, 4.394, -0.3048, 4.5, -0.3048, 4.394, -1.04, 4.404, -1.05, 4.5, -1.05, 4.5, -1.04, -1.394, -0.319, -1.5, -0.319, -1.5, -0.3048, -1.394, -0.3048, 4.04, -1.5, 4.05, -1.5, 4.05, -1.404, 4.04, -1.394, 4.404, -1.05, 4.394, -1.04, 4.5, -1.04, 4.5, -1.05, 0.8699, 0.4435, 0.9999, 0.4435, 0.9999, 0.4999, 0.8699, 0.4999, 4.5, -0.263, 4.394, -0.263, 4.394, -0.2489, 4.5, -0.2489, 4.5, -0.2489, 4.394, -0.2489, 4.411, -0.2014, 4.5, -0.2014, -1.394, -0.263, -1.5, -0.263, -1.5, -0.2489, -1.394, -0.2489, 4.5, -1.057, 4.411, -1.057, 4.454, -1.1, 4.5, -1.1, -1.394, -0.2489, -1.5, -0.2489, -1.5, -0.2014, -1.411, -0.2014, 4.5, -0.1839, 4.454, -0.1839, 4.454, 1.316, 4.5, 1.316, 4.057, -1.411, 4.057, -1.5, 4.1, -1.5, 4.1, -1.454, 4.454, -1.1, 4.314, -0.96, 4.5, -0.96, 4.5, -1.1, -1.454, -0.1839, -1.5, -0.1839, -1.5, 1.316, -1.454, 1.316, 4.5, 1.316, 4.314, 1.316, 4.057, 1.885, 4.5, 1.885, 4.5, -0.7037, 4.057, -0.7037, 3.614, -0.26, 4.5, -0.26, -1.314, 1.316, -1.5, 1.316, -1.5, 1.885, -1.057, 1.885, -0.418, 2.088, -0.2546, 2.09, -0.2612, 2.108, -0.4246, 2.106, 3.704, -1.057, 3.704, -1.5, 3.26, -1.5, 3.26, -0.6136, 3.418, 2.088, 4.26, 2.087, 4.267, 2.105, 3.425, 2.106, -0.8536, -1.089, -1.5, -1.089, -1.5, -1.069, -0.8536, -1.069, 9.599e-05, 0.4435, 0.1301, 0.4435, 0.1301, 0.4999, 9.635e-05, 0.4999, 4.05, -1.5, 4.04, -1.5, 4.04, -1.394, 4.05, -1.404, 4.1, -1.5, 3.96, -1.5, 3.96, -1.314, 4.1, -1.454, -0.8536, -1.089, -0.8536, -1.069, -0.6768, -1.069, -0.6768, -1.089, 3.547, -1.089, 3.547, -1.069, 3.677, -1.069, 3.677, -1.089, 3.677, -1.089, 3.677, -1.069, 3.854, -1.069, 3.854, -1.089, 4.257, -0.9033, 3.854, -0.5, 3.677, -0.5474, 4.08, -0.9506, 4.08, -0.9506, 3.677, -0.5474, 3.547, -0.6768, 3.951, -1.08, 3.951, -1.08, 3.547, -0.6768, 3.5, -0.8536, 3.903, -1.257, 4.355, -1.002, 4.257, -0.9033, 4.08, -0.9506, 4.178, -1.049, 4.178, -1.049, 4.08, -0.9506, 3.951, -1.08, 4.049, -1.178, 4.049, -1.178, 3.951, -1.08, 3.903, -1.257, 4.002, -1.355, 4.427, -0.6084, 4.355, -0.7359, 4.178, -0.7359, 4.25, -0.6084, 4.25, -1.121, 4.178, -1.049, 4.049, -1.178, 4.121, -1.25, -1.25, -0.6084, -1.178, -0.7359, -1.355, -0.7359, -1.427, -0.6084, -1.427, -0.6084, -1.454, -0.4777, -1.277, -0.4777, -1.25, -0.6084, -1.25, -0.6084, -1.277, -0.4777, -1.147, -0.4777, -1.121, -0.6084, 4.25, -0.6084, 4.277, -0.4777, 4.454, -0.4777, 4.427, -0.6084, -1.454, -0.4777, -1.454, -0.3839, -1.277, -0.3839, -1.277, -0.4777, -1.277, -0.4777, -1.277, -0.3839, -1.147, -0.3839, -1.147, -0.4777, 4.277, -0.4777, 4.277, -0.3839, 4.454, -0.3839, 4.454, -0.4777, 4.41, -1.056, 4.454, -1.1, 4.277, -1.147, 4.233, -1.104, 4.233, -1.104, 4.277, -1.147, 4.147, -1.277, 4.104, -1.233, 4.104, -1.233, 4.147, -1.277, 4.1, -1.454, 4.056, -1.41, -1.41, -0.365, -1.394, -0.319, -1.217, -0.319, -1.233, -0.365, -1.233, -0.365, -1.217, -0.319, -1.087, -0.319, -1.104, -0.365, 4.233, -0.365, 4.217, -0.319, 4.394, -0.319, 4.41, -0.365, 4.394, -0.3048, 4.394, -0.319, 4.217, -0.319, 4.217, -0.3048, -1.087, -0.3048, -1.087, -0.319, -1.217, -0.319, -1.217, -0.3048, -1.217, -0.3048, -1.217, -0.319, -1.394, -0.319, -1.394, -0.3048, 4.04, -1.394, 4.05, -1.404, 4.097, -1.227, 4.087, -1.217, 4.087, -1.217, 4.097, -1.227, 4.227, -1.097, 4.217, -1.087, 4.217, -1.087, 4.227, -1.097, 4.404, -1.05, 4.394, -1.04, 0.1301, 0.4999, 0.1301, 0.4435, 0.3767, 0.4435, 0.3767, 0.4999, 0.3767, 0.4999, 0.3767, 0.4435, 0.6233, 0.4435, 0.6233, 0.4999, 0.6233, 0.4999, 0.6233, 0.4435, 0.8699, 0.4435, 0.8699, 0.4999, 4.05, -1.404, 4.04, -1.394, 4.087, -1.217, 4.097, -1.227, 4.097, -1.227, 4.087, -1.217, 4.217, -1.087, 4.227, -1.097, 4.227, -1.097, 4.217, -1.087, 4.394, -1.04, 4.404, -1.05, 4.394, -0.2489, 4.394, -0.263, 4.217, -0.263, 4.217, -0.2489, -1.087, -0.2489, -1.087, -0.263, -1.217, -0.263, -1.217, -0.2489, -1.217, -0.2489, -1.217, -0.263, -1.394, -0.263, -1.394, -0.2489, 4.411, -0.2014, 4.394, -0.2489, 4.217, -0.2489, 4.234, -0.2014, -1.105, -0.2014, -1.087, -0.2489, -1.217, -0.2489, -1.234, -0.2014, -1.234, -0.2014, -1.217, -0.2489, -1.394, -0.2489, -1.411, -0.2014, 4.454, -1.1, 4.411, -1.057, 4.234, -1.105, 4.277, -1.147, 4.277, -1.147, 4.234, -1.105, 4.105, -1.234, 4.147, -1.277, 4.147, -1.277, 4.105, -1.234, 4.057, -1.411, 4.1, -1.454, 4.454, 1.316, 4.454, -0.1839, 4.277, -0.1839, 4.277, 1.316, 4.277, 1.316, 4.277, -0.1839, 4.147, -0.1839, 4.147, 1.316, -1.277, 1.316, -1.277, -0.1839, -1.454, -0.1839, -1.454, 1.316, 4.1, -1.454, 3.96, -1.314, 4.007, -1.137, 4.147, -1.277, 4.147, -1.277, 4.007, -1.137, 4.137, -1.007, 4.277, -1.147, 4.277, -1.147, 4.137, -1.007, 4.314, -0.96, 4.454, -1.1, 4.057, 1.885, 4.314, 1.316, 4.137, 1.316, 3.88, 1.885, 3.88, 1.885, 4.137, 1.316, 4.007, 1.316, 3.751, 1.885, -0.8805, 1.885, -1.137, 1.316, -1.314, 1.316, -1.057, 1.885, 3.614, -0.26, 4.057, -0.7037, 3.88, -0.7511, 3.437, -0.3074, 3.437, -0.3074, 3.88, -0.7511, 3.751, -0.8805, 3.307, -0.4368, 3.307, -0.4368, 3.751, -0.8805, 3.704, -1.057, 3.26, -0.6136, -0.2768, 1.982, -0.4189, 1.982, -0.4255, 2.0, -0.2834, 2.0, 3.228, 1.985, 3.092, 2.087, 3.099, 2.105, 3.235, 2.003, -0.2546, 2.09, -0.1379, 2.09, -0.1445, 2.108, -0.2612, 2.108, 3.092, -1.26, 3.228, -1.26, 3.26, -1.5, 3.06, -1.5, 4.26, -0.228, 4.26, -0.092, 4.5, -0.06, 4.5, -0.26, 3.419, -0.2768, 3.609, -0.2271, 3.614, -0.26, 3.437, -0.3074, 3.277, -0.4189, 3.419, -0.2768, 3.437, -0.3074, 3.307, -0.4368, 3.227, -0.6091, 3.277, -0.4189, 3.307, -0.4368, 3.26, -0.6136, 3.418, -0.09293, 3.255, -0.1379, 3.237, -0.1074, 3.414, -0.06, 3.255, -0.1379, 3.138, -0.2546, 3.107, -0.2368, 3.237, -0.1074, 3.138, -0.2546, 3.093, -0.418, 3.06, -0.4136, 3.107, -0.2368, 3.609, -0.2271, 4.26, -0.228, 4.5, -0.26, 3.614, -0.26, 3.228, -1.26, 3.227, -0.6091, 3.26, -0.6136, 3.26, -1.5, 4.26, -0.092, 3.418, -0.09293, 3.414, -0.06, 4.5, -0.06, 3.093, -0.418, 3.092, -1.26, 3.06, -1.5, 3.06, -0.4136, -0.092, 2.087, -0.228, 1.985, -0.2346, 2.003, -0.09856, 2.105, -0.4189, 1.982, -0.6091, 1.984, -0.6156, 2.002, -0.4255, 2.0, -1.26, 2.087, -0.418, 2.088, -0.4246, 2.106, -1.267, 2.105, 4.26, 1.985, 3.609, 1.984, 3.616, 2.002, 4.267, 2.003, 3.255, 2.09, 3.418, 2.088, 3.425, 2.106, 3.261, 2.108, 3.609, 1.984, 3.419, 1.982, 3.426, 2.0, 3.616, 2.002, -0.6091, 1.984, -1.26, 1.985, -1.267, 2.003, -0.6156, 2.002, 4.5, -1.489, 3.5, -1.089, -2.5, -1.089, -3.5, -1.489, 4.267, -0.09856, 4.267, -0.2346, 3.616, -0.2336, 3.425, -0.09949, 3.616, -0.2336, 3.426, -0.2834, 3.261, -0.1445, 3.425, -0.09949, 3.426, -0.2834, 3.283, -0.4255, 3.144, -0.2612, 3.261, -0.1445, 3.283, -0.4255, 3.234, -0.6156, 3.099, -0.4246, 3.144, -0.2612, 3.099, -1.267, 3.099, -0.4246, 3.234, -0.6156, 3.235, -1.267, -3.267, -0.09856, -2.425, -0.09949, -2.616, -0.2336, -3.267, -0.2346, -2.426, -0.2834, -2.616, -0.2336, -2.425, -0.09949, -2.261, -0.1445, -2.283, -0.4255, -2.426, -0.2834, -2.261, -0.1445, -2.144, -0.2612, -2.234, -0.6156, -2.283, -0.4255, -2.144, -0.2612, -2.099, -0.4246, -2.099, -1.267, -2.235, -1.267, -2.234, -0.6156, -2.099, -0.4246, 2.26, 1.985, -1.26, 1.985, -1.26, 2.001, 2.26, 2.001, -0.172, -1.26, -0.172, 2.26, -0.14, 2.5, -0.14, -1.5, 0.18, -1.0, 0.82, -1.0, 0.82, -1.5, 0.18, -1.5, 0.82, -2.384e-07, 0.18, -4.768e-07, 0.18, 1.0, 0.82, 1.0, 0.78, -0.04, 0.78, -0.96, 0.22, -0.96, 0.22, -0.04, 0.82, 2.0, 0.18, 2.0, 0.18, 2.5, 0.82, 2.5, 0.78, 1.04, 0.22, 1.04, 0.22, 1.96, 0.78, 1.96, 0.82, -1.5, 0.82, -1.0, 0.82, -2.384e-07, 0.82, 1.0, 0.82, 2.0, 0.82, 2.5, 1.14, 2.5, 1.14, -1.5, 0.18, -1.5, -0.14, -1.5, -0.14, 2.5, 0.18, 2.5, 0.18, 2.0, 0.18, 1.0, 0.18, -4.768e-07, 0.18, -1.0, 0.22, 1.96, 0.22, 1.04, 0.18, 1.0, 0.18, 2.0, 0.78, 1.04, 0.78, 1.96, 0.82, 2.0, 0.82, 1.0, 0.78, -0.96, 0.78, -0.04, 0.82, -2.384e-07, 0.82, -1.0, 0.22, -0.04, 0.22, -0.96, 0.18, -1.0, 0.18, -4.768e-07, 0.22, -0.96, 0.78, -0.96, 0.82, -1.0, 0.18, -1.0, 0.22, 1.04, 0.78, 1.04, 0.82, 1.0, 0.18, 1.0, 0.78, 1.96, 0.22, 1.96, 0.18, 2.0, 0.82, 2.0, 0.78, -0.04, 0.22, -0.04, 0.18, -4.768e-07, 0.82, -2.384e-07, -1.26, 1.985, 2.26, 1.985, 2.26, 2.001, -1.26, 2.001, 1.172, 2.26, 1.172, -1.26, 1.14, -1.5, 1.14, 2.5, 1.308, -1.26, 1.308, 2.26, 1.34, 2.5, 1.34, -1.5, 1.172, -1.26, 1.308, -1.26, 1.34, -1.5, 1.14, -1.5, 1.308, 2.26, 1.172, 2.26, 1.14, 2.5, 1.34, 2.5, 1.16, -1.26, 1.16, 2.26, 1.296, 2.26, 1.296, -1.26, 2.26, 2.087, -1.26, 2.087, -1.26, 2.103, 2.26, 2.103, 1.172, 1.985, 1.308, 2.087, 1.296, 2.103, 1.16, 2.001, 1.308, 2.087, 1.172, 1.985, 1.16, 2.001, 1.296, 2.103, -0.308, 2.26, -0.308, -1.26, -0.34, -1.5, -0.34, 2.5, -0.172, 2.26, -0.308, 2.26, -0.34, 2.5, -0.14, 2.5, -0.308, -1.26, -0.172, -1.26, -0.14, -1.5, -0.34, -1.5, -0.16, 2.26, -0.16, -1.26, -0.296, -1.26, -0.296, 2.26, -1.26, 2.087, 2.26, 2.087, 2.26, 2.103, -1.26, 2.103, -0.172, 1.985, -0.308, 2.087, -0.296, 2.103, -0.16, 2.001, -0.308, 2.087, -0.172, 1.985, -0.16, 2.001, -0.296, 2.103, 3.06, 1.414, 3.107, 1.237, 3.237, 1.107, 3.414, 1.06, 4.5, 1.06, 4.5, -0.06, 3.414, -0.06, 3.237, -0.1074, 3.107, -0.2368, 3.06, -0.4136, 3.06, -1.5, 1.34, -1.5, 1.34, 2.5, 3.06, 2.5, -2.06, -0.4136, -2.107, -0.2368, -2.237, -0.1074, -2.414, -0.06, -3.5, -0.06, -3.5, 1.06, -2.414, 1.06, -2.237, 1.107, -2.107, 1.237, -2.06, 1.414, -2.06, 2.5, -0.34, 2.5, -0.34, -1.5, -2.06, -1.5, 2.056, -0.365, 2.04, -0.319, 2.04, -0.3048, 2.05, -0.3048, 2.05, -0.263, 2.04, -0.263, 2.04, -0.2489, 2.057, -0.2014, 2.1, -0.1839, 2.1, 1.316, 1.96, 1.316, 1.704, 1.885, 1.26, 1.961, 1.06, 2.111, -0.06, 2.111, -0.26, 1.961, -0.7037, 1.885, -0.96, 1.316, -1.1, 1.316, -1.1, -0.1839, -1.058, -0.2014, -1.04, -0.2489, -1.04, -0.263, -1.05, -0.263, -1.05, -0.3048, -1.04, -0.3048, -1.04, -0.319, -1.056, -0.365, -1.1, -0.3839, -1.1, -0.4777, -1.074, -0.6084, -1.002, -0.7359, -0.9033, -0.8259, -0.5, -1.069, -0.5, -1.089, -1.5, -1.489, -1.5, 2.511, 2.5, 2.511, 2.5, -1.489, 1.5, -1.089, 1.5, -1.069, 1.903, -0.8259, 2.002, -0.7359, 2.074, -0.6084, 2.1, -0.4777, 2.1, -0.3839, -1.056, -0.365, -1.04, -0.319, -1.04, -0.3048, -1.05, -0.3048, -1.05, -0.263, -1.04, -0.263, -1.04, -0.2489, -1.057, -0.2014, -1.1, -0.1839, -1.1, 1.316, -0.96, 1.316, -0.7037, 1.885, -0.26, 1.961, -0.06, 2.111, 1.06, 2.111, 1.26, 1.961, 1.704, 1.885, 1.96, 1.316, 2.1, 1.316, 2.1, -0.1839, 2.057, -0.2014, 2.04, -0.2489, 2.04, -0.263, 2.05, -0.263, 2.05, -0.3048, 2.04, -0.3048, 2.04, -0.319, 2.056, -0.365, 2.1, -0.3839, 2.1, -0.4777, 2.074, -0.6084, 2.002, -0.7359, 1.903, -0.8259, 1.5, -1.069, 1.5, -1.089, 2.5, -1.489, 2.5, 2.511, -1.5, 2.511, -1.5, -1.489, -0.5, -1.089, -0.5, -1.069, -0.9033, -0.8259, -1.002, -0.7359, -1.074, -0.6084, -1.1, -0.4777, -1.1, -0.3839, 3.5, -1.089, 3.5, -1.069, 3.903, -0.8259, 4.002, -0.7359, 4.074, -0.6084, 4.1, -0.4777, 4.1, -0.3839, 4.056, -0.365, 4.04, -0.319, 4.04, -0.3048, 4.05, -0.3048, 4.05, -0.263, 4.04, -0.263, 4.04, -0.2489, 4.058, -0.2014, 4.1, -0.1839, 4.1, 1.316, 3.96, 1.316, 3.704, 1.885, 3.26, 1.961, 3.06, 2.111, 1.34, 2.111, 1.14, 1.961, 0.82, 1.961, 0.18, 1.961, -0.14, 1.961, -0.34, 2.111, -2.06, 2.111, -2.26, 1.961, -2.704, 1.885, -2.96, 1.316, -3.1, 1.316, -3.1, -0.1839, -3.057, -0.2014, -3.04, -0.2489, -3.04, -0.263, -3.05, -0.263, -3.05, -0.3048, -3.04, -0.3048, -3.04, -0.319, -3.056, -0.365, -3.1, -0.3839, -3.1, -0.4777, -3.074, -0.6084, -3.002, -0.7359, -2.903, -0.8259, -2.5, -1.069, -2.5, -1.089, -3.5, -1.489, -3.5, 2.511, 4.5, 2.511, 4.5, -1.489, 4.5, 2.511, -3.5, 2.511, -3.5, -1.489, -2.5, -1.089, -2.5, -1.069, -2.903, -0.8259, -3.002, -0.7359, -3.074, -0.6084, -3.1, -0.4777, -3.1, -0.3839, -3.056, -0.365, -3.04, -0.319, -3.04, -0.3048, -3.05, -0.3048, -3.05, -0.263, -3.04, -0.263, -3.04, -0.2489, -3.057, -0.2014, -3.1, -0.1839, -3.1, 1.316, -2.96, 1.316, -2.704, 1.885, -2.26, 1.961, -2.06, 2.111, -0.34, 2.111, -0.14, 1.961, 0.18, 1.961, 0.82, 1.961, 1.14, 1.961, 1.34, 2.111, 3.06, 2.111, 3.26, 1.961, 3.704, 1.885, 3.96, 1.316, 4.1, 1.316, 4.1, -0.1839, 4.057, -0.2014, 4.04, -0.2489, 4.04, -0.263, 4.05, -0.263, 4.05, -0.3048, 4.04, -0.3048, 4.04, -0.319, 4.056, -0.365, 4.1, -0.3839, 4.1, -0.4777, 4.074, -0.6084, 4.002, -0.7359, 3.903, -0.8259, 3.5, -1.069, 3.5, -1.089, 4.5, -1.489])
me_cube_002.materials.append(mat_floor)
me_cube_002.materials.append(mat_exterior)
me_cube_002.materials.append(mat_top_light)
me_cube_002.materials.append(mat_alert_light)
me_cube_002.materials.append(mat_metal_light)
me_cube_002.materials.append(mat_grate)
me_cube_002.materials.append(mat_metal_medium)
me_cube_002.materials.append(mat_metal_dark)
me_cube_002.materials.append(mat_pipes)
me_cube_002.use_remesh_fix_poles = True
me_cube_002.use_remesh_preserve_attributes = False
me_cube_002.use_mirror_vertex_groups = False
me_cube_002.update()
me_cube_001 = bpy.data.meshes.new('Cube.001')
me_cube_001.from_pydata([(0.8, 2.0, -0.5597), (0.8, 2.0, 0.4025), (1.0, 1.8, -0.5597), (1.0, 1.8, 0.4025), (1.0, 2.0, -0.5597), (1.0, 2.0, 0.4025), (0.8, 1.8, -0.5597), (0.8, 1.8, 0.4025), (0.5, 2.0, -0.8), (1.0, 1.5, -0.8), (1.0, 2.0, -0.8), (0.5, 1.677, -0.8), (0.6768, 1.5, -0.8), (0.7868, 2.0, -0.5597), (1.0, 2.0, -0.5597), (1.0, 1.787, -0.5597), (0.7868, 1.787, -0.5597), (0.73, 2.0, 0.4025), (0.6018, 2.0, 0.6868), (1.0, 1.73, 0.4025), (1.0, 1.602, 0.6868), (1.0, 2.0, 0.4025), (1.0, 2.0, 0.6868), (0.73, 1.73, 0.4025), (0.6018, 1.602, 0.6868), (0.6018, 2.0, 0.6868), (1.0, 2.0, 0.6868), (1.0, 1.602, 0.6868), (1.0, 2.0, 0.8), (1.0, 1.28, 0.8), (1.0, 1.38, 0.725), (0.28, 2.0, 0.8), (0.38, 2.0, 0.725), (0.6018, 1.602, 0.6868), (0.28, 1.28, 0.8), (0.38, 1.38, 0.725), (-0.8, 2.0, -0.5597), (-0.8, 2.0, 0.4025), (-1.0, 1.8, -0.5597), (-1.0, 1.8, 0.4025), (-1.0, 2.0, -0.5597), (-1.0, 2.0, 0.4025), (-0.8, 1.8, -0.5597), (-0.8, 1.8, 0.4025), (-0.5, 2.0, -0.8), (-1.0, 1.5, -0.8), (-1.0, 2.0, -0.8), (-0.5, 1.677, -0.8), (-0.6768, 1.5, -0.8), (-0.7868, 2.0, -0.5597), (-1.0, 2.0, -0.5597), (-1.0, 1.787, -0.5597), (-0.7868, 1.787, -0.5597), (-0.73, 2.0, 0.4025), (-0.6018, 2.0, 0.6868), (-1.0, 1.73, 0.4025), (-1.0, 1.602, 0.6868), (-1.0, 2.0, 0.4025), (-1.0, 2.0, 0.6868), (-0.73, 1.73, 0.4025), (-0.6018, 1.602, 0.6868), (-0.6018, 2.0, 0.6868), (-1.0, 2.0, 0.6868), (-1.0, 1.602, 0.6868), (-1.0, 2.0, 0.8), (-1.0, 1.28, 0.8), (-1.0, 1.38, 0.725), (-0.28, 2.0, 0.8), (-0.38, 2.0, 0.725), (-0.6018, 1.602, 0.6868), (-0.28, 1.28, 0.8), (-0.38, 1.38, 0.725), (0.8, -2.0, -0.5597), (0.8, -2.0, 0.4025), (1.0, -1.8, -0.5597), (1.0, -1.8, 0.4025), (1.0, -2.0, -0.5597), (1.0, -2.0, 0.4025), (0.8, -1.8, -0.5597), (0.8, -1.8, 0.4025), (0.5, -2.0, -0.8), (1.0, -1.5, -0.8), (1.0, -2.0, -0.8), (0.5, -1.677, -0.8), (0.6768, -1.5, -0.8), (0.7868, -2.0, -0.5597), (1.0, -2.0, -0.5597), (1.0, -1.787, -0.5597), (0.7868, -1.787, -0.5597), (0.73, -2.0, 0.4025), (0.6018, -2.0, 0.6868), (1.0, -1.73, 0.4025), (1.0, -1.602, 0.6868), (1.0, -2.0, 0.4025), (1.0, -2.0, 0.6868), (0.73, -1.73, 0.4025), (0.6018, -1.602, 0.6868), (0.6018, -2.0, 0.6868), (1.0, -2.0, 0.6868), (1.0, -1.602, 0.6868), (1.0, -2.0, 0.8), (1.0, -1.28, 0.8), (1.0, -1.38, 0.725), (0.28, -2.0, 0.8), (0.38, -2.0, 0.725), (0.6018, -1.602, 0.6868), (0.28, -1.28, 0.8), (0.38, -1.38, 0.725), (-0.8, -2.0, -0.5597), (-0.8, -2.0, 0.4025), (-1.0, -1.8, -0.5597), (-1.0, -1.8, 0.4025), (-1.0, -2.0, -0.5597), (-1.0, -2.0, 0.4025), (-0.8, -1.8, -0.5597), (-0.8, -1.8, 0.4025), (-0.5, -2.0, -0.8), (-1.0, -1.5, -0.8), (-1.0, -2.0, -0.8), (-0.5, -1.677, -0.8), (-0.6768, -1.5, -0.8), (-0.7868, -2.0, -0.5597), (-1.0, -2.0, -0.5597), (-1.0, -1.787, -0.5597), (-0.7868, -1.787, -0.5597), (-0.73, -2.0, 0.4025), (-0.6018, -2.0, 0.6868), (-1.0, -1.73, 0.4025), (-1.0, -1.602, 0.6868), (-1.0, -2.0, 0.4025), (-1.0, -2.0, 0.6868), (-0.73, -1.73, 0.4025), (-0.6018, -1.602, 0.6868), (-0.6018, -2.0, 0.6868), (-1.0, -2.0, 0.6868), (-1.0, -1.602, 0.6868), (-1.0, -2.0, 0.8), (-1.0, -1.28, 0.8), (-1.0, -1.38, 0.725), (-0.28, -2.0, 0.8), (-0.38, -2.0, 0.725), (-0.6018, -1.602, 0.6868), (-0.28, -1.28, 0.8), (-0.38, -1.38, 0.725), (1.0, -2.0, -1.0), (1.0, -2.0, -0.8), (-1.0, -2.0, -1.0), (-1.0, -2.0, -0.8), (1.0, 2.0, -1.0), (1.0, 2.0, -0.8), (-1.0, 2.0, -1.0), (-1.0, 2.0, -0.8), (1.0, -2.0, 0.8), (1.0, -2.0, 1.0), (-1.0, -2.0, 0.8), (-1.0, -2.0, 1.0), (1.0, 2.0, 0.8), (1.0, 2.0, 1.0), (-1.0, 2.0, 0.8), (-1.0, 2.0, 1.0), (1.0, -0.32, 0.725), (1.0, -0.42, 0.8), (-1.0, -0.32, 0.725), (-1.0, -0.42, 0.8), (1.0, 0.32, 0.725), (1.0, 0.42, 0.8), (-1.0, 0.32, 0.725), (-1.0, 0.42, 0.8)], [], [(3, 7, 6, 2), (0, 1, 5, 4), (4, 5, 3, 2), (5, 1, 7, 3), (6, 7, 1, 0), (0, 4, 2, 6), (12, 9, 15, 16), (16, 11, 12), (9, 10, 14, 15), (8, 11, 16, 13), (10, 8, 13, 14), (19, 20, 24, 23), (17, 18, 22, 21), (21, 22, 20, 19), (22, 18, 24, 20), (24, 18, 17, 23), (17, 21, 19, 23), (26, 28, 29, 30, 27), (32, 31, 28, 26, 25), (33, 35, 32, 25), (28, 31, 34, 29), (29, 34, 35, 30), (35, 34, 31, 32), (30, 35, 33, 27), (13, 16, 15, 14), (8, 10, 9, 12, 11), (25, 26, 27, 33), (39, 38, 42, 43), (36, 40, 41, 37), (40, 38, 39, 41), (41, 39, 43, 37), (42, 36, 37, 43), (36, 42, 38, 40), (48, 52, 51, 45), (52, 48, 47), (45, 51, 50, 46), (44, 49, 52, 47), (46, 50, 49, 44), (55, 59, 60, 56), (53, 57, 58, 54), (57, 55, 56, 58), (58, 56, 60, 54), (60, 59, 53, 54), (53, 59, 55, 57), (62, 63, 66, 65, 64), (68, 61, 62, 64, 67), (69, 61, 68, 71), (64, 65, 70, 67), (65, 66, 71, 70), (71, 68, 67, 70), (66, 63, 69, 71), (49, 50, 51, 52), (44, 47, 48, 45, 46), (61, 69, 63, 62), (75, 74, 78, 79), (72, 76, 77, 73), (76, 74, 75, 77), (77, 75, 79, 73), (78, 72, 73, 79), (72, 78, 74, 76), (84, 88, 87, 81), (88, 84, 83), (81, 87, 86, 82), (80, 85, 88, 83), (82, 86, 85, 80), (91, 95, 96, 92), (89, 93, 94, 90), (93, 91, 92, 94), (94, 92, 96, 90), (96, 95, 89, 90), (89, 95, 91, 93), (98, 99, 102, 101, 100), (104, 97, 98, 100, 103), (105, 97, 104, 107), (100, 101, 106, 103), (101, 102, 107, 106), (107, 104, 103, 106), (102, 99, 105, 107), (85, 86, 87, 88), (80, 83, 84, 81, 82), (97, 105, 99, 98), (111, 115, 114, 110), (108, 109, 113, 112), (112, 113, 111, 110), (113, 109, 115, 111), (114, 115, 109, 108), (108, 112, 110, 114), (120, 117, 123, 124), (124, 119, 120), (117, 118, 122, 123), (116, 119, 124, 121), (118, 116, 121, 122), (127, 128, 132, 131), (125, 126, 130, 129), (129, 130, 128, 127), (130, 126, 132, 128), (132, 126, 125, 131), (125, 129, 127, 131), (134, 136, 137, 138, 135), (140, 139, 136, 134, 133), (141, 143, 140, 133), (136, 139, 142, 137), (137, 142, 143, 138), (143, 142, 139, 140), (138, 143, 141, 135), (121, 124, 123, 122), (116, 118, 117, 120, 119), (133, 134, 135, 141), (144, 145, 147, 146), (146, 147, 151, 150), (150, 151, 149, 148), (148, 149, 145, 144), (146, 150, 148, 144), (151, 147, 145, 149), (152, 153, 155, 154), (154, 155, 159, 158), (158, 159, 157, 156), (156, 157, 153, 152), (154, 158, 156, 152), (159, 155, 153, 157), (160, 161, 163, 162), (162, 163, 167, 166), (166, 167, 165, 164), (164, 165, 161, 160), (162, 166, 164, 160), (167, 163, 161, 165)])
me_cube_001.polygons.foreach_set('use_smooth', [True] * 126)
_uv = me_cube_001.uv_layers.new(name='UVMap')
_uv.uv.foreach_set('vector', [0.625, 0.75, 0.625, 0.221, 0.375, 0.221, 0.375, 0.75, 0.375, 0.25, 0.625, 0.25, 0.625, 0.5, 0.375, 0.5, 0.375, 0.5, 0.625, 0.5, 0.625, 0.75, 0.375, 0.75, 0.625, 0.5, 0.875, 0.5, 0.875, 0.529, 0.625, 0.75, 0.375, 0.221, 0.625, 0.221, 0.625, 0.25, 0.375, 0.25, 0.125, 0.5, 0.375, 0.5, 0.375, 0.75, 0.125, 0.529, 0.625, 0.9116, 0.625, 0.75, 0.625, 0.75, 0.625, 0.9116, 0.625, 0.08839, 0.625, 0.08839, 0.625, 0.9116, 0.625, 0.75, 0.625, 0.5, 0.625, 0.5, 0.625, 0.75, 0.625, 0.25, 0.625, 0.08839, 0.625, 0.08839, 0.625, 0.25, 0.625, 0.5, 0.625, 0.25, 0.625, 0.25, 0.625, 0.5, 0.375, 0.75, 0.625, 0.75, 0.625, 0.889, 0.375, 0.8363, 0.375, 0.25, 0.625, 0.25, 0.625, 0.5, 0.375, 0.5, 0.375, 0.5, 0.625, 0.5, 0.625, 0.75, 0.375, 0.75, 0.625, 0.5, 0.875, 0.5, 0.764, 0.75, 0.625, 0.75, 0.625, 0.889, 0.625, 0.25, 0.375, 0.25, 0.375, 0.8363, 0.125, 0.5, 0.375, 0.5, 0.375, 0.75, 0.2887, 0.75, 0.375, 0.75, 0.625, 0.75, 0.625, 1.0, 0.375, 1.0, 0.375, 1.0, 0.125, 0.5, 0.375, 0.5, 0.375, 0.75, 0.125, 0.75, 0.125, 0.5, 0.625, 0.5485, 0.625, 0.527, 0.625, 0.75, 0.625, 0.75, 0.375, 0.0, 0.625, 0.0, 0.5943, 0.2418, 0.375, 0.25, 0.625, 0.5, 0.5871, 0.7242, 0.3371, 0.7187, 0.375, 0.5, 0.5871, 0.5313, 0.8371, 0.5258, 0.875, 0.75, 0.625, 0.75, 0.375, 0.5, 0.375, 0.723, 0.375, 0.639, 0.375, 0.5, 0.625, 0.25, 0.625, 0.9116, 0.625, 0.75, 0.625, 0.5, 0.625, 0.25, 0.625, 0.5, 0.625, 0.75, 0.625, 0.9116, 0.625, 0.08839, 0.375, 0.25, 0.625, 0.25, 0.625, 0.5, 0.375, 0.389, 0.625, 0.75, 0.375, 0.75, 0.375, 0.221, 0.625, 0.221, 0.375, 0.25, 0.375, 0.5, 0.625, 0.5, 0.625, 0.25, 0.375, 0.5, 0.375, 0.75, 0.625, 0.75, 0.625, 0.5, 0.625, 0.5, 0.625, 0.75, 0.875, 0.529, 0.875, 0.5, 0.375, 0.221, 0.375, 0.25, 0.625, 0.25, 0.625, 0.221, 0.125, 0.5, 0.125, 0.529, 0.375, 0.75, 0.375, 0.5, 0.625, 0.9116, 0.625, 0.9116, 0.625, 0.75, 0.625, 0.75, 0.625, 0.08839, 0.625, 0.9116, 0.625, 0.08839, 0.625, 0.75, 0.625, 0.75, 0.625, 0.5, 0.625, 0.5, 0.625, 0.25, 0.625, 0.25, 0.625, 0.08839, 0.625, 0.08839, 0.625, 0.5, 0.625, 0.5, 0.625, 0.25, 0.625, 0.25, 0.375, 0.75, 0.375, 0.8363, 0.625, 0.889, 0.625, 0.75, 0.375, 0.25, 0.375, 0.5, 0.625, 0.5, 0.625, 0.25, 0.375, 0.5, 0.375, 0.75, 0.625, 0.75, 0.625, 0.5, 0.625, 0.5, 0.625, 0.75, 0.764, 0.75, 0.875, 0.5, 0.625, 0.889, 0.375, 0.8363, 0.375, 0.25, 0.625, 0.25, 0.125, 0.5, 0.2887, 0.75, 0.375, 0.75, 0.375, 0.5, 0.375, 0.75, 0.375, 1.0, 0.375, 1.0, 0.625, 1.0, 0.625, 0.75, 0.125, 0.5, 0.125, 0.5, 0.125, 0.75, 0.375, 0.75, 0.375, 0.5, 0.625, 0.5485, 0.625, 0.75, 0.625, 0.75, 0.625, 0.527, 0.375, 0.0, 0.375, 0.25, 0.5943, 0.2418, 0.625, 0.0, 0.625, 0.5, 0.375, 0.5, 0.3371, 0.7187, 0.5871, 0.7242, 0.5871, 0.5313, 0.625, 0.75, 0.875, 0.75, 0.8371, 0.5258, 0.375, 0.5, 0.375, 0.5, 0.375, 0.639, 0.375, 0.723, 0.625, 0.25, 0.625, 0.5, 0.625, 0.75, 0.625, 0.9116, 0.625, 0.25, 0.625, 0.08839, 0.625, 0.9116, 0.625, 0.75, 0.625, 0.5, 0.375, 0.25, 0.375, 0.389, 0.625, 0.5, 0.625, 0.25, 0.625, 0.75, 0.375, 0.75, 0.375, 0.221, 0.625, 0.221, 0.375, 0.25, 0.375, 0.5, 0.625, 0.5, 0.625, 0.25, 0.375, 0.5, 0.375, 0.75, 0.625, 0.75, 0.625, 0.5, 0.625, 0.5, 0.625, 0.75, 0.875, 0.529, 0.875, 0.5, 0.375, 0.221, 0.375, 0.25, 0.625, 0.25, 0.625, 0.221, 0.125, 0.5, 0.125, 0.529, 0.375, 0.75, 0.375, 0.5, 0.625, 0.9116, 0.625, 0.9116, 0.625, 0.75, 0.625, 0.75, 0.625, 0.08839, 0.625, 0.9116, 0.625, 0.08839, 0.625, 0.75, 0.625, 0.75, 0.625, 0.5, 0.625, 0.5, 0.625, 0.25, 0.625, 0.25, 0.625, 0.08839, 0.625, 0.08839, 0.625, 0.5, 0.625, 0.5, 0.625, 0.25, 0.625, 0.25, 0.375, 0.75, 0.375, 0.8363, 0.625, 0.889, 0.625, 0.75, 0.375, 0.25, 0.375, 0.5, 0.625, 0.5, 0.625, 0.25, 0.375, 0.5, 0.375, 0.75, 0.625, 0.75, 0.625, 0.5, 0.625, 0.5, 0.625, 0.75, 0.764, 0.75, 0.875, 0.5, 0.625, 0.889, 0.375, 0.8363, 0.375, 0.25, 0.625, 0.25, 0.125, 0.5, 0.2887, 0.75, 0.375, 0.75, 0.375, 0.5, 0.375, 0.75, 0.375, 1.0, 0.375, 1.0, 0.625, 1.0, 0.625, 0.75, 0.125, 0.5, 0.125, 0.5, 0.125, 0.75, 0.375, 0.75, 0.375, 0.5, 0.625, 0.5485, 0.625, 0.75, 0.625, 0.75, 0.625, 0.527, 0.375, 0.0, 0.375, 0.25, 0.5943, 0.2418, 0.625, 0.0, 0.625, 0.5, 0.375, 0.5, 0.3371, 0.7187, 0.5871, 0.7242, 0.5871, 0.5313, 0.625, 0.75, 0.875, 0.75, 0.8371, 0.5258, 0.375, 0.5, 0.375, 0.5, 0.375, 0.639, 0.375, 0.723, 0.625, 0.25, 0.625, 0.5, 0.625, 0.75, 0.625, 0.9116, 0.625, 0.25, 0.625, 0.08839, 0.625, 0.9116, 0.625, 0.75, 0.625, 0.5, 0.375, 0.25, 0.375, 0.389, 0.625, 0.5, 0.625, 0.25, 0.625, 0.75, 0.625, 0.221, 0.375, 0.221, 0.375, 0.75, 0.375, 0.25, 0.625, 0.25, 0.625, 0.5, 0.375, 0.5, 0.375, 0.5, 0.625, 0.5, 0.625, 0.75, 0.375, 0.75, 0.625, 0.5, 0.875, 0.5, 0.875, 0.529, 0.625, 0.75, 0.375, 0.221, 0.625, 0.221, 0.625, 0.25, 0.375, 0.25, 0.125, 0.5, 0.375, 0.5, 0.375, 0.75, 0.125, 0.529, 0.625, 0.9116, 0.625, 0.75, 0.625, 0.75, 0.625, 0.9116, 0.625, 0.08839, 0.625, 0.08839, 0.625, 0.9116, 0.625, 0.75, 0.625, 0.5, 0.625, 0.5, 0.625, 0.75, 0.625, 0.25, 0.625, 0.08839, 0.625, 0.08839, 0.625, 0.25, 0.625, 0.5, 0.625, 0.25, 0.625, 0.25, 0.625, 0.5, 0.375, 0.75, 0.625, 0.75, 0.625, 0.889, 0.375, 0.8363, 0.375, 0.25, 0.625, 0.25, 0.625, 0.5, 0.375, 0.5, 0.375, 0.5, 0.625, 0.5, 0.625, 0.75, 0.375, 0.75, 0.625, 0.5, 0.875, 0.5, 0.764, 0.75, 0.625, 0.75, 0.625, 0.889, 0.625, 0.25, 0.375, 0.25, 0.375, 0.8363, 0.125, 0.5, 0.375, 0.5, 0.375, 0.75, 0.2887, 0.75, 0.375, 0.75, 0.625, 0.75, 0.625, 1.0, 0.375, 1.0, 0.375, 1.0, 0.125, 0.5, 0.375, 0.5, 0.375, 0.75, 0.125, 0.75, 0.125, 0.5, 0.625, 0.5485, 0.625, 0.527, 0.625, 0.75, 0.625, 0.75, 0.375, 0.0, 0.625, 0.0, 0.5943, 0.2418, 0.375, 0.25, 0.625, 0.5, 0.5871, 0.7242, 0.3371, 0.7187, 0.375, 0.5, 0.5871, 0.5313, 0.8371, 0.5258, 0.875, 0.75, 0.625, 0.75, 0.375, 0.5, 0.375, 0.723, 0.375, 0.639, 0.375, 0.5, 0.625, 0.25, 0.625, 0.9116, 0.625, 0.75, 0.625, 0.5, 0.625, 0.25, 0.625, 0.5, 0.625, 0.75, 0.625, 0.9116, 0.625, 0.08839, 0.375, 0.25, 0.625, 0.25, 0.625, 0.5, 0.375, 0.389, 0.375, 0.0, 0.625, 0.0, 0.625, 0.25, 0.375, 0.25, 0.375, 0.25, 0.625, 0.25, 0.625, 0.5, 0.375, 0.5, 0.375, 0.5, 0.625, 0.5, 0.625, 0.75, 0.375, 0.75, 0.375, 0.75, 0.625, 0.75, 0.625, 1.0, 0.375, 1.0, 0.125, 0.5, 0.375, 0.5, 0.375, 0.75, 0.125, 0.75, 0.625, 0.5, 0.875, 0.5, 0.875, 0.75, 0.625, 0.75, 0.375, 0.0, 0.625, 0.0, 0.625, 0.25, 0.375, 0.25, 0.375, 0.25, 0.625, 0.25, 0.625, 0.5, 0.375, 0.5, 0.375, 0.5, 0.625, 0.5, 0.625, 0.75, 0.375, 0.75, 0.375, 0.75, 0.625, 0.75, 0.625, 1.0, 0.375, 1.0, 0.125, 0.5, 0.375, 0.5, 0.375, 0.75, 0.125, 0.75, 0.625, 0.5, 0.875, 0.5, 0.875, 0.75, 0.625, 0.75, 0.375, 0.0, 0.625, 0.0, 0.625, 0.25, 0.375, 0.25, 0.375, 0.25, 0.625, 0.25, 0.625, 0.5, 0.375, 0.5, 0.375, 0.5, 0.625, 0.5, 0.625, 0.75, 0.375, 0.75, 0.375, 0.75, 0.625, 0.75, 0.625, 1.0, 0.375, 1.0, 0.125, 0.5, 0.375, 0.5, 0.375, 0.75, 0.125, 0.75, 0.625, 0.5, 0.875, 0.5, 0.875, 0.75, 0.625, 0.75])
me_cube_001.materials.append(mat_collisions)
me_cube_001.use_remesh_fix_poles = True
me_cube_001.use_remesh_preserve_attributes = False
me_cube_001.use_mirror_vertex_groups = False
me_cube_001.update()

# ---- objects
ob_reference = bpy.data.objects.new('reference', me_cube_002)
ob_collisions = bpy.data.objects.new('collisions', me_cube_001)

# ---- transforms, parenting, visibility, modifiers, constraints
ob_reference.location = (5.96e-08, 0.0, 0.0)
ob_reference.rotation_euler = (0.0, 0.0, -3.142)
ob_reference.lineart.crease_threshold = 0.0
_m = ob_reference.modifiers.new('Auto Smooth', 'NODES')
_m.node_group = ng_auto_smooth
_gi = [s.identifier for s in ng_auto_smooth.interface.items_tree if s.item_type == 'SOCKET' and s.in_out == 'INPUT']
_m[_gi[1]] = 1.222  # Angle
ob_collisions.location = (0.0, 0.0, 0.0)
ob_collisions.rotation_euler = (0.0, -0.0, -1.571)
ob_collisions.lineart.crease_threshold = 0.0

# ---- collection membership
scene.collection.objects.link(ob_reference)
scene.collection.objects.link(ob_collisions)

# ---- scene / render settings (as saved in the file)
scene.frame_start = 1; scene.frame_end = 250; scene.frame_set(2)
scene.render.engine = 'BLENDER_WORKBENCH'
scene.cycles.use_denoising = False
scene.cycles.samples = 128
scene.cycles.sampling_pattern = 'TABULATED_SOBOL'
scene.cycles.use_adaptive_sampling = False
scene.cycles.use_light_tree = False
scene.view_settings.view_transform = 'Filmic'
bpy.context.view_layer.update()

# ---- added for rendering (the .blend has no active camera and no usable light): camera, sun
cam_auto = bpy.data.cameras.new('AutoCamera')
cam_auto.lens = 50.0
cam_auto.sensor_width = 36.0
cam_auto.clip_end = 1000.0
ob_auto_camera = bpy.data.objects.new('AutoCamera', cam_auto)
scene.collection.objects.link(ob_auto_camera)
ob_auto_camera.location = (4.53266, -5.43919, 3.62613)
ob_auto_camera.rotation_euler = (1.09748, -7.21219e-08, 0.694738)
scene.camera = ob_auto_camera
light_auto_sun = bpy.data.lights.new('AutoSun', 'SUN')
light_auto_sun.energy = 3.0
light_auto_sun.angle = 0.0523599
ob_auto_sun = bpy.data.objects.new('AutoSun', light_auto_sun)
scene.collection.objects.link(ob_auto_sun)
ob_auto_sun.rotation_euler = (0.872665, 0.174533, 0.523599)
bpy.context.view_layer.update()
